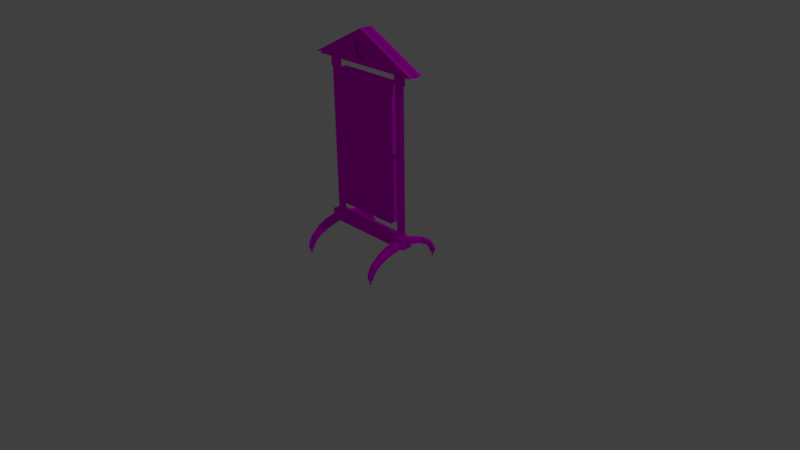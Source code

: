 # Source: mirror.blend  (saved by Blender 2.77.0; exported with 4.5.12 LTS)
import bpy
from mathutils import Matrix  # noqa: F401  (used for matrix-valued properties, if any)

bpy.ops.wm.read_factory_settings(use_empty=True)
scene = bpy.context.scene
scene.name = 'Scene'

# ---- collections
col_collection_1 = bpy.data.collections.new('Collection 1'); scene.collection.children.link(col_collection_1)

# ---- images (referenced by path relative to the original .blend; pixels are not part of the script)
import os
ASSET_DIR = os.environ.get("B2B_ASSET_DIR", "")  # directory of the original .blend (textures are referenced by path, not embedded)
HERE = os.path.dirname(os.path.abspath(__file__))  # packed textures are extracted next to this script under _unpacked/

def load_image(name, relpath, width, height, colorspace="sRGB"):
    """Load a texture the original file referenced (path relative to the .blend, or extracted next to this script)."""
    p = next((c for c in (os.path.join(HERE, relpath), os.path.join(ASSET_DIR, relpath)) if relpath and os.path.exists(c)), "")
    if p:
        img = bpy.data.images.load(p, check_existing=True)
        img.name = name
    else:  # same state as the original file: an image datablock whose file is absent (Cycles renders it pink)
        img = bpy.data.images.new(name, width, height)
        img.source = "FILE"
        img.filepath = "//" + (relpath or name)
    img.colorspace_settings.name = colorspace
    return img
img_colorpalette_jpg = load_image('colorPalette.jpg', 'colorPalette.jpg', 1024, 1024, 'sRGB')

# ---- materials (node trees are filled in below, after node groups)
mat_material = bpy.data.materials.new('Material')
mat_material.alpha_threshold = 0.0
mat_material.roughness = 0.5
mat_material.line_color = (0.0, 0.0, 0.0, 1.0)

# ---- material node trees
mat_material.use_nodes = True; mat_material.node_tree.nodes.clear()
_N = mat_material.node_tree.nodes; _L = mat_material.node_tree.links
n0 = _N.new('ShaderNodeOutputMaterial'); n0.name = 'Material Output'; n0.location = (300, 300)
n1 = _N.new('ShaderNodeBsdfDiffuse'); n1.name = 'Diffuse BSDF'; n1.location = (10, 300)
n2 = _N.new('ShaderNodeTexImage'); n2.name = 'Image Texture'; n2.location = (228, 132)
n2.width = 140
n2.image = img_colorpalette_jpg
n3 = _N.new('ShaderNodeTexCoord'); n3.name = 'Texture Coordinate'; n3.location = (-183, 230)
_L.new(n1.outputs[0], n0.inputs[0])
_L.new(n3.outputs[2], n2.inputs[0])
_L.new(n2.outputs[0], n1.inputs[0])
n0.is_active_output = True

# ---- world
world_world = bpy.data.worlds.new('World'); scene.world = world_world
world_world.color = (0.05088, 0.05088, 0.05088)
world_world.use_sun_shadow = False
world_world.sun_shadow_jitter_overblur = 0.0
world_world.cycles.sampling_method = 'MANUAL'

# ---- cameras
cam_camera = bpy.data.cameras.new('Camera')
cam_camera.clip_end = 100.0
cam_camera.lens = 35.0
cam_camera.sensor_width = 32.0
cam_camera.sensor_height = 18.0
cam_camera.ortho_scale = 7.314
cam_camera.dof.focus_distance = 0.0

# ---- lights
light_lamp = bpy.data.lights.new('Lamp', 'POINT')
light_lamp.transmission_factor = 0.0
light_lamp.cutoff_distance = 30.0
light_lamp.energy = 100.0
light_lamp.shadow_buffer_clip_start = 1.001
light_lamp.shadow_soft_size = 0.1
light_lamp.shadow_maximum_resolution = 0.006
light_lamp.use_absolute_resolution = True

# ---- meshes
me_cube = bpy.data.meshes.new('Cube')
me_cube.from_pydata([(0.5676, -0.02946, 0.23), (0.5676, 0.05609, 0.2762), (0.5676, -0.02946, 0.2762), (0.6377, 0.05609, 0.2531), (0.6377, -0.02946, 0.2531), (0.6377, 0.05609, 0.2068), (0.6377, -0.02946, 0.2068), (0.5676, 0.05609, 0.1837), (0.5676, -0.02946, 0.1837), (0.4974, 0.05609, 0.2068), (0.4974, -0.02946, 0.2068), (0.4974, 0.05609, 0.2531), (0.4974, -0.02946, 0.2531), (0.5676, 0.1829, 0.2529), (0.6377, 0.1719, 0.2309), (0.6377, 0.1499, 0.187), (0.5676, 0.1389, 0.165), (0.4974, 0.1499, 0.187), (0.4974, 0.1719, 0.2309), (0.5676, 0.3207, 0.1979), (0.6279, 0.3019, 0.1822), (0.6279, 0.2642, 0.1509), (0.5676, 0.2454, 0.1353), (0.5072, 0.2642, 0.1509), (0.5072, 0.3019, 0.1822), (0.5676, 0.4679, 0.09064), (0.6144, 0.4477, 0.08262), (0.6144, 0.4074, 0.06657), (0.5676, 0.3872, 0.05854), (0.5207, 0.4074, 0.06657), (0.5207, 0.4477, 0.08262), (0.5676, 0.5289, -0.01237), (0.6059, 0.51, -0.01501), (0.6059, 0.4722, -0.02029), (0.5676, 0.4533, -0.02293), (0.5292, 0.4722, -0.02029), (0.5292, 0.51, -0.01501), (0.5676, 0.5111, -0.0751), (0.5809, 0.5044, -0.0751), (0.5809, 0.495, -0.0751), (0.5676, 0.4883, -0.0751), (0.5542, 0.495, -0.0751), (0.5542, 0.5044, -0.0751), (0.5676, 0.5312, -0.0751), (0.5988, 0.5154, -0.0751), (0.5988, 0.484, -0.0751), (0.5676, 0.4682, -0.0751), (0.5363, 0.484, -0.0751), (0.5363, 0.5154, -0.0751), (0.5676, 0.4997, -0.1326), (0.5676, 0.5111, -0.1326), (0.5809, 0.5044, -0.1326), (0.5809, 0.495, -0.1326), (0.5676, 0.4883, -0.1326), (0.5542, 0.495, -0.1326), (0.5542, 0.5044, -0.1326), (-0.0006316, -0.03092, 0.1797), (-0.0006316, -0.03092, 0.3206), (-0.0006316, 0.04025, 0.1797), (-0.0006316, 0.04025, 0.3206), (0.6515, -0.03092, 0.1797), (0.6515, -0.03092, 0.3206), (0.6515, 0.04025, 0.1797), (0.6515, 0.04025, 0.3206), (0.5524, -0.02931, 0.3206), (0.5756, 0.0001647, 0.3394), (0.5163, 0.0325, 0.3206), (0.5163, 0.0325, 0.329), (0.5879, 0.03281, 0.3206), (0.5879, 0.03281, 0.329), (0.4808, -0.02962, 0.3206), (0.5289, -3.599e-05, 2.221), (0.5814, 0.01794, 0.329), (0.5229, 0.01769, 0.329), (0.5524, -0.02931, 0.329), (0.5289, -3.599e-05, 0.3394), (0.4808, -0.02962, 0.329), (0.4808, -0.02962, 0.3394), (0.5756, 0.0001647, 2.221), (0.5814, 0.01794, 0.3394), (0.5524, -0.02931, 0.3394), (0.5229, 0.01769, 0.3394), (0.4808, -0.02962, 2.221), (0.5524, -0.02931, 2.221), (0.522, 0.02067, 2.231), (0.5524, -0.02938, 2.221), (0.5824, 0.02101, 2.231), (0.4599, -0.03044, 2.231), (0.6449, -0.02938, 2.231), (0.522, 0.02067, 2.368), (0.5524, -0.02938, 2.379), (0.5824, 0.02101, 2.368), (0.4599, -0.03044, 2.368), (0.6449, -0.02938, 2.368), (-0.0001918, 0.02688, 2.472), (-0.0001918, -0.03114, 2.476), (-0.0001918, 0.02688, 2.732), (-0.0001918, -0.03114, 2.732), (0.7535, 0.02688, 2.38), (0.7535, -0.03114, 2.38), (-0.0001918, -0.03114, 2.38), (-0.0001918, 0.02688, 2.38), (-0.0004322, 0.0612, 2.788), (0.83, 0.0612, 2.366), (0.83, -0.06546, 2.366), (-0.0004322, -0.06546, 2.788), (0.7811, -0.03984, 2.354), (0.7811, 0.03558, 2.354), (-0.00254, -0.03984, 2.354), (-0.00254, 0.03558, 2.354), (0.07237, -0.1123, 2.459), (0.1023, -0.1123, 2.531), (6.234e-05, -0.08701, 2.677), (6.233e-05, -0.1123, 2.634), (6.234e-05, -0.0617, 2.634), (0.1034, -0.08701, 2.428), (0.1461, -0.08701, 2.531), (0.07237, -0.1123, 2.604), (0.07237, -0.0617, 2.459), (0.1023, -0.0617, 2.531), (6.233e-05, -0.08701, 2.385), (0.07237, -0.0617, 2.604), (6.233e-05, -0.0617, 2.429), (6.233e-05, -0.1123, 2.429), (0.1034, -0.08701, 2.635), (-0.5682, -0.02946, 0.23), (-0.5682, 0.05609, 0.2762), (-0.5682, -0.02946, 0.2762), (-0.6383, 0.05609, 0.2531), (-0.6383, -0.02946, 0.2531), (-0.6383, 0.05609, 0.2068), (-0.6383, -0.02946, 0.2068), (-0.5682, 0.05609, 0.1837), (-0.5682, -0.02946, 0.1837), (-0.498, 0.05609, 0.2068), (-0.498, -0.02946, 0.2068), (-0.498, 0.05609, 0.2531), (-0.498, -0.02946, 0.2531), (-0.5682, 0.1829, 0.2529), (-0.6383, 0.1719, 0.2309), (-0.6383, 0.1499, 0.187), (-0.5682, 0.1389, 0.165), (-0.498, 0.1499, 0.187), (-0.498, 0.1719, 0.2309), (-0.5682, 0.3207, 0.1979), (-0.6286, 0.3019, 0.1822), (-0.6286, 0.2642, 0.1509), (-0.5682, 0.2454, 0.1353), (-0.5078, 0.2642, 0.1509), (-0.5078, 0.3019, 0.1822), (-0.5682, 0.4679, 0.09064), (-0.6151, 0.4477, 0.08262), (-0.6151, 0.4074, 0.06657), (-0.5682, 0.3872, 0.05854), (-0.5213, 0.4074, 0.06657), (-0.5213, 0.4477, 0.08262), (-0.5682, 0.5289, -0.01237), (-0.6065, 0.51, -0.01501), (-0.6065, 0.4722, -0.02029), (-0.5682, 0.4533, -0.02293), (-0.5299, 0.4722, -0.02029), (-0.5299, 0.51, -0.01501), (-0.5682, 0.5111, -0.0751), (-0.5815, 0.5044, -0.0751), (-0.5815, 0.495, -0.0751), (-0.5682, 0.4883, -0.0751), (-0.5548, 0.495, -0.0751), (-0.5548, 0.5044, -0.0751), (-0.5682, 0.5312, -0.0751), (-0.5994, 0.5154, -0.0751), (-0.5994, 0.484, -0.0751), (-0.5682, 0.4682, -0.0751), (-0.5369, 0.484, -0.0751), (-0.5369, 0.5154, -0.0751), (-0.5682, 0.4997, -0.1326), (-0.5682, 0.5111, -0.1326), (-0.5815, 0.5044, -0.1326), (-0.5815, 0.495, -0.1326), (-0.5682, 0.4883, -0.1326), (-0.5548, 0.495, -0.1326), (-0.5548, 0.5044, -0.1326), (1.894e-05, -0.03092, 0.1797), (1.894e-05, -0.03092, 0.3206), (1.894e-05, 0.04025, 0.1797), (1.894e-05, 0.04025, 0.3206), (-0.6521, -0.03092, 0.1797), (-0.6521, -0.03092, 0.3206), (-0.6521, 0.04025, 0.1797), (-0.6521, 0.04025, 0.3206), (-0.553, -0.02931, 0.3206), (-0.5762, 0.0001647, 0.3394), (-0.517, 0.0325, 0.3206), (-0.517, 0.0325, 0.329), (-0.5885, 0.03281, 0.3206), (-0.5885, 0.03281, 0.329), (-0.4814, -0.02962, 0.3206), (-0.5295, -3.599e-05, 2.221), (-0.582, 0.01794, 0.329), (-0.5235, 0.01769, 0.329), (-0.553, -0.02931, 0.329), (-0.5295, -3.599e-05, 0.3394), (-0.4814, -0.02962, 0.329), (-0.4814, -0.02962, 0.3394), (-0.5762, 0.0001647, 2.221), (-0.582, 0.01794, 0.3394), (-0.553, -0.02931, 0.3394), (-0.5235, 0.01769, 0.3394), (-0.4814, -0.02962, 2.221), (-0.553, -0.02931, 2.221), (-0.5226, 0.02067, 2.231), (-0.553, -0.02938, 2.221), (-0.583, 0.02101, 2.231), (-0.4605, -0.03044, 2.231), (-0.6455, -0.02938, 2.231), (-0.5226, 0.02067, 2.368), (-0.553, -0.02938, 2.379), (-0.583, 0.02101, 2.368), (-0.4605, -0.03044, 2.368), (-0.6455, -0.02938, 2.368), (-0.0004208, 0.02688, 2.472), (-0.0004208, -0.03114, 2.476), (-0.0004208, 0.02688, 2.732), (-0.0004208, -0.03114, 2.732), (-0.7542, 0.02688, 2.38), (-0.7542, -0.03114, 2.38), (-0.0004208, -0.03114, 2.38), (-0.0004208, 0.02688, 2.38), (-0.0001805, 0.0612, 2.788), (-0.8306, 0.0612, 2.366), (-0.8306, -0.06546, 2.366), (-0.0001805, -0.06546, 2.788), (-0.7817, -0.03984, 2.354), (-0.7817, 0.03558, 2.354), (0.001927, -0.03984, 2.354), (0.001927, 0.03558, 2.354), (-0.07298, -0.1123, 2.459), (-0.1029, -0.1123, 2.531), (-0.000675, -0.08701, 2.677), (-0.000675, -0.1123, 2.634), (-0.000675, -0.0617, 2.634), (-0.104, -0.08701, 2.428), (-0.1468, -0.08701, 2.531), (-0.07298, -0.1123, 2.604), (-0.07298, -0.0617, 2.459), (-0.1029, -0.0617, 2.531), (-0.000675, -0.08701, 2.385), (-0.07298, -0.0617, 2.604), (-0.000675, -0.0617, 2.429), (-0.000675, -0.1123, 2.429), (-0.104, -0.08701, 2.635), (0.5676, -0.02844, 0.23), (0.5676, -0.114, 0.2762), (0.5676, -0.02844, 0.2762), (0.6377, -0.114, 0.2531), (0.6377, -0.02844, 0.2531), (0.6377, -0.114, 0.2068), (0.6377, -0.02844, 0.2068), (0.5676, -0.114, 0.1837), (0.5676, -0.02844, 0.1837), (0.4974, -0.114, 0.2068), (0.4974, -0.02844, 0.2068), (0.4974, -0.114, 0.2531), (0.4974, -0.02844, 0.2531), (0.5676, -0.2408, 0.2529), (0.6377, -0.2298, 0.2309), (0.6377, -0.2078, 0.187), (0.5676, -0.1969, 0.165), (0.4974, -0.2078, 0.187), (0.4974, -0.2298, 0.2309), (0.5676, -0.3786, 0.1979), (0.6279, -0.3598, 0.1822), (0.6279, -0.3221, 0.1509), (0.5676, -0.3033, 0.1353), (0.5072, -0.3221, 0.1509), (0.5072, -0.3598, 0.1822), (0.5676, -0.5258, 0.09064), (0.6144, -0.5056, 0.08262), (0.6144, -0.4653, 0.06657), (0.5676, -0.4451, 0.05854), (0.5207, -0.4653, 0.06657), (0.5207, -0.5056, 0.08262), (0.5676, -0.5868, -0.01237), (0.6059, -0.5679, -0.01501), (0.6059, -0.5301, -0.02029), (0.5676, -0.5112, -0.02293), (0.5292, -0.5301, -0.02029), (0.5292, -0.5679, -0.01501), (0.5676, -0.569, -0.0751), (0.5809, -0.5623, -0.0751), (0.5809, -0.5529, -0.0751), (0.5676, -0.5462, -0.0751), (0.5542, -0.5529, -0.0751), (0.5542, -0.5623, -0.0751), (0.5676, -0.5891, -0.0751), (0.5988, -0.5733, -0.0751), (0.5988, -0.5419, -0.0751), (0.5676, -0.5261, -0.0751), (0.5363, -0.5419, -0.0751), (0.5363, -0.5733, -0.0751), (0.5676, -0.5576, -0.1326), (0.5676, -0.569, -0.1326), (0.5809, -0.5623, -0.1326), (0.5809, -0.5529, -0.1326), (0.5676, -0.5462, -0.1326), (0.5542, -0.5529, -0.1326), (0.5542, -0.5623, -0.1326), (-0.0006316, -0.02698, 0.1797), (-0.0006316, -0.02698, 0.3206), (-0.0006316, -0.09816, 0.1797), (-0.0006316, -0.09816, 0.3206), (0.6515, -0.02698, 0.1797), (0.6515, -0.02698, 0.3206), (0.6515, -0.09816, 0.1797), (0.6515, -0.09816, 0.3206), (0.5524, -0.02859, 0.3206), (0.5756, -0.05807, 0.3394), (0.5163, -0.0904, 0.3206), (0.5163, -0.0904, 0.329), (0.5879, -0.09071, 0.3206), (0.5879, -0.09071, 0.329), (0.6239, -0.02895, 0.3206), (0.6239, -0.02895, 0.329), (0.4808, -0.02828, 0.3206), (0.5289, -0.05787, 2.221), (0.5814, -0.07584, 0.329), (0.5229, -0.07559, 0.329), (0.5524, -0.02859, 0.329), (0.5289, -0.05787, 0.3394), (0.4808, -0.02828, 0.329), (0.4808, -0.02828, 0.3394), (0.6239, -0.02895, 0.3394), (0.5756, -0.05807, 2.221), (0.5814, -0.07584, 0.3394), (0.5524, -0.02859, 0.3394), (0.5229, -0.07559, 0.3394), (0.6239, -0.02895, 2.221), (0.4808, -0.02828, 2.221), (0.5524, -0.02859, 2.221), (0.522, -0.07857, 2.231), (0.5524, -0.02852, 2.221), (0.5824, -0.07892, 2.231), (0.4599, -0.02746, 2.231), (0.6449, -0.02853, 2.231), (0.522, -0.07857, 2.368), (0.5524, -0.02852, 2.379), (0.5824, -0.07892, 2.368), (0.4599, -0.02746, 2.368), (0.6449, -0.02853, 2.368), (-0.0001918, -0.08478, 2.472), (-0.0001918, -0.02676, 2.476), (-0.0001918, -0.08478, 2.732), (-0.0001918, -0.02676, 2.732), (0.7535, -0.08478, 2.38), (0.7535, -0.02676, 2.38), (-0.0001918, -0.02676, 2.38), (-0.0001918, -0.08478, 2.38), (-0.0004322, -0.1191, 2.788), (0.83, -0.1191, 2.366), (0.83, 0.007559, 2.366), (-0.0004322, 0.007559, 2.788), (0.7811, -0.01806, 2.354), (0.7811, -0.09348, 2.354), (-0.00254, -0.01806, 2.354), (-0.00254, -0.09348, 2.354), (0.07237, -0.06106, 2.459), (0.1023, -0.06106, 2.531), (6.234e-05, -0.08636, 2.677), (6.233e-05, -0.06106, 2.634), (6.234e-05, -0.1117, 2.634), (0.1034, -0.08636, 2.428), (0.1461, -0.08636, 2.531), (0.07237, -0.06106, 2.604), (0.07237, -0.1117, 2.459), (0.1023, -0.1117, 2.531), (6.233e-05, -0.08636, 2.385), (0.07237, -0.1117, 2.604), (6.233e-05, -0.1117, 2.429), (6.233e-05, -0.06106, 2.429), (0.1034, -0.08636, 2.635), (-0.5682, -0.02844, 0.23), (-0.5682, -0.114, 0.2762), (-0.5682, -0.02844, 0.2762), (-0.6383, -0.114, 0.2531), (-0.6383, -0.02844, 0.2531), (-0.6383, -0.114, 0.2068), (-0.6383, -0.02844, 0.2068), (-0.5682, -0.114, 0.1837), (-0.5682, -0.02844, 0.1837), (-0.498, -0.114, 0.2068), (-0.498, -0.02844, 0.2068), (-0.498, -0.114, 0.2531), (-0.498, -0.02844, 0.2531), (-0.5682, -0.2408, 0.2529), (-0.6383, -0.2298, 0.2309), (-0.6383, -0.2078, 0.187), (-0.5682, -0.1969, 0.165), (-0.498, -0.2078, 0.187), (-0.498, -0.2298, 0.2309), (-0.5682, -0.3786, 0.1979), (-0.6286, -0.3598, 0.1822), (-0.6286, -0.3221, 0.1509), (-0.5682, -0.3033, 0.1353), (-0.5078, -0.3221, 0.1509), (-0.5078, -0.3598, 0.1822), (-0.5682, -0.5258, 0.09064), (-0.6151, -0.5056, 0.08262), (-0.6151, -0.4653, 0.06657), (-0.5682, -0.4451, 0.05854), (-0.5213, -0.4653, 0.06657), (-0.5213, -0.5056, 0.08262), (-0.5682, -0.5868, -0.01237), (-0.6065, -0.5679, -0.01501), (-0.6065, -0.5301, -0.02029), (-0.5682, -0.5112, -0.02293), (-0.5299, -0.5301, -0.02029), (-0.5299, -0.5679, -0.01501), (-0.5682, -0.569, -0.0751), (-0.5815, -0.5623, -0.0751), (-0.5815, -0.5529, -0.0751), (-0.5682, -0.5462, -0.0751), (-0.5548, -0.5529, -0.0751), (-0.5548, -0.5623, -0.0751), (-0.5682, -0.5891, -0.0751), (-0.5994, -0.5733, -0.0751), (-0.5994, -0.5419, -0.0751), (-0.5682, -0.5261, -0.0751), (-0.5369, -0.5419, -0.0751), (-0.5369, -0.5733, -0.0751), (-0.5682, -0.5576, -0.1326), (-0.5682, -0.569, -0.1326), (-0.5815, -0.5623, -0.1326), (-0.5815, -0.5529, -0.1326), (-0.5682, -0.5462, -0.1326), (-0.5548, -0.5529, -0.1326), (-0.5548, -0.5623, -0.1326), (1.894e-05, -0.02698, 0.1797), (1.894e-05, -0.02698, 0.3206), (1.894e-05, -0.09816, 0.1797), (1.894e-05, -0.09816, 0.3206), (-0.6521, -0.02698, 0.1797), (-0.6521, -0.02698, 0.3206), (-0.6521, -0.09816, 0.1797), (-0.6521, -0.09816, 0.3206), (-0.553, -0.02859, 0.3206), (-0.5762, -0.05807, 0.3394), (-0.517, -0.0904, 0.3206), (-0.517, -0.0904, 0.329), (-0.5885, -0.09071, 0.3206), (-0.5885, -0.09071, 0.329), (-0.6245, -0.02895, 0.3206), (-0.6245, -0.02895, 0.329), (-0.4814, -0.02828, 0.3206), (-0.5295, -0.05787, 2.221), (-0.582, -0.07584, 0.329), (-0.5235, -0.07559, 0.329), (-0.553, -0.02859, 0.329), (-0.5295, -0.05787, 0.3394), (-0.4814, -0.02828, 0.329), (-0.4814, -0.02828, 0.3394), (-0.6245, -0.02895, 0.3394), (-0.5762, -0.05807, 2.221), (-0.582, -0.07584, 0.3394), (-0.553, -0.02859, 0.3394), (-0.5235, -0.07559, 0.3394), (-0.6245, -0.02895, 2.221), (-0.4814, -0.02828, 2.221), (-0.553, -0.02859, 2.221), (-0.5226, -0.07857, 2.231), (-0.553, -0.02852, 2.221), (-0.583, -0.07892, 2.231), (-0.4605, -0.02746, 2.231), (-0.6455, -0.02853, 2.231), (-0.5226, -0.07857, 2.368), (-0.553, -0.02852, 2.379), (-0.583, -0.07892, 2.368), (-0.4605, -0.02746, 2.368), (-0.6455, -0.02853, 2.368), (-0.0004208, -0.08478, 2.472), (-0.0004208, -0.02676, 2.476), (-0.0004208, -0.08478, 2.732), (-0.0004208, -0.02676, 2.732), (-0.7542, -0.08478, 2.38), (-0.7542, -0.02676, 2.38), (-0.0004208, -0.02676, 2.38), (-0.0004208, -0.08478, 2.38), (-0.0001805, -0.1191, 2.788), (-0.8306, -0.1191, 2.366), (-0.8306, 0.007559, 2.366), (-0.0001805, 0.007559, 2.788), (-0.7817, -0.01806, 2.354), (-0.7817, -0.09348, 2.354), (0.001927, -0.01806, 2.354), (0.001927, -0.09348, 2.354), (-0.07298, -0.06106, 2.459), (-0.1029, -0.06106, 2.531), (-0.000675, -0.08636, 2.677), (-0.000675, -0.06106, 2.634), (-0.000675, -0.1117, 2.634), (-0.104, -0.08636, 2.428), (-0.1468, -0.08636, 2.531), (-0.07298, -0.06106, 2.604), (-0.07298, -0.1117, 2.459), (-0.1029, -0.1117, 2.531), (-0.000675, -0.08636, 2.385), (-0.07298, -0.1117, 2.604), (-0.000675, -0.1117, 2.429), (-0.000675, -0.06106, 2.429), (-0.104, -0.08636, 2.635), (-0.3727, -0.08008, 0.5127), (-0.3727, -0.08008, 2.193), (-0.4248, 0.02218, 0.4606), (-0.4248, 0.02218, 2.246), (0.3721, -0.08008, 0.5127), (0.3721, -0.08008, 2.193), (0.4241, 0.02218, 0.4606), (0.4241, 0.02218, 2.246), (0.4194, -0.02895, 1.334), (0.4955, -0.02895, 1.334), (0.4194, -0.002372, 1.334), (0.4955, -0.002372, 1.334), (0.4194, -0.02895, 1.307), (0.4955, -0.02895, 1.307), (0.4194, -0.05553, 1.334), (0.4955, -0.05553, 1.334), (0.4194, -0.02895, 1.36), (0.4955, -0.02895, 1.36), (-0.5, -0.02895, 1.334), (-0.4239, -0.02895, 1.334), (-0.5, -0.002372, 1.334), (-0.4239, -0.002372, 1.334), (-0.5, -0.02895, 1.307), (-0.4239, -0.02895, 1.307), (-0.5, -0.05553, 1.334), (-0.4239, -0.05553, 1.334), (-0.5, -0.02895, 1.36), (-0.4239, -0.02895, 1.36), (-0.4248, -0.08008, 0.4606), (-0.4248, -0.08008, 2.246), (0.4241, -0.08008, 2.246), (0.4241, -0.08008, 0.4606), (-0.3727, -0.04042, 0.5127), (-0.3727, -0.04042, 2.193), (0.3721, -0.04042, 2.193), (0.3721, -0.04042, 0.5127)], [], [(3, 5, 15, 14), (0, 4, 2), (1, 2, 4, 3), (1, 3, 14, 13), (0, 6, 4), (3, 4, 6, 5), (9, 11, 18, 17), (0, 8, 6), (5, 6, 8, 7), (11, 1, 13, 18), (0, 10, 8), (7, 8, 10, 9), (7, 9, 17, 16), (0, 12, 10), (9, 10, 12, 11), (5, 7, 16, 15), (0, 2, 12), (11, 12, 2, 1), (18, 13, 19, 24), (13, 14, 20, 19), (14, 15, 21, 20), (15, 16, 22, 21), (16, 17, 23, 22), (17, 18, 24, 23), (24, 19, 25, 30), (19, 20, 26, 25), (20, 21, 27, 26), (21, 22, 28, 27), (22, 23, 29, 28), (23, 24, 30, 29), (29, 30, 36, 35), (30, 25, 31, 36), (25, 26, 32, 31), (26, 27, 33, 32), (27, 28, 34, 33), (28, 29, 35, 34), (36, 31, 43, 48), (31, 32, 44, 43), (32, 33, 45, 44), (33, 34, 46, 45), (34, 35, 47, 46), (35, 36, 48, 47), (37, 38, 51, 50), (39, 40, 53, 52), (41, 42, 55, 54), (38, 39, 52, 51), (40, 41, 54, 53), (42, 37, 50, 55), (38, 37, 43, 44), (39, 38, 44, 45), (40, 39, 45, 46), (41, 40, 46, 47), (42, 41, 47, 48), (37, 42, 48, 43), (49, 50, 51), (49, 51, 52), (49, 52, 53), (49, 53, 54), (49, 54, 55), (49, 55, 50), (57, 59, 58, 56), (59, 63, 62, 58), (63, 61, 60, 62), (61, 57, 56, 60), (56, 58, 62, 60), (61, 63, 59, 57), (64, 66, 68), (321, 72, 79, 330), (66, 67, 69, 68), (64, 68, 320), (73, 76, 77, 81), (68, 69, 321, 320), (64, 70, 66), (74, 321, 330, 80), (70, 76, 67, 66), (73, 72, 69, 67), (75, 77, 82, 71), (72, 321, 69), (77, 80, 83, 82), (76, 73, 67), (65, 75, 71, 78), (72, 73, 81, 79), (76, 74, 80, 77), (65, 330, 79), (78, 71, 84, 86), (77, 75, 81), (75, 65, 79, 81), (335, 78, 86, 88), (82, 83, 85, 87), (80, 330, 335, 83), (330, 65, 78, 335), (88, 86, 91, 93), (85, 88, 93, 90), (84, 87, 92, 89), (83, 335, 88, 85), (71, 82, 87, 84), (90, 91, 89), (90, 93, 91), (90, 89, 92), (86, 84, 89, 91), (87, 85, 90, 92), (94, 96, 98), (95, 99, 97), (99, 98, 103, 104), (98, 99, 106, 107), (100, 99, 95), (101, 94, 98), (102, 105, 104, 103), (97, 99, 104, 105), (96, 97, 105, 102), (98, 96, 102, 103), (107, 106, 108, 109), (101, 98, 107, 109), (99, 100, 108, 106), (100, 101, 109, 108), (123, 110, 118, 122), (120, 122, 118, 115), (110, 111, 119, 118), (118, 119, 116, 115), (111, 117, 121, 119), (119, 121, 124, 116), (117, 113, 114, 121), (121, 114, 112, 124), (128, 139, 140, 130), (125, 127, 129), (126, 128, 129, 127), (126, 138, 139, 128), (125, 129, 131), (128, 130, 131, 129), (134, 142, 143, 136), (125, 131, 133), (130, 132, 133, 131), (136, 143, 138, 126), (125, 133, 135), (132, 134, 135, 133), (132, 141, 142, 134), (125, 135, 137), (134, 136, 137, 135), (130, 140, 141, 132), (125, 137, 127), (136, 126, 127, 137), (143, 149, 144, 138), (138, 144, 145, 139), (139, 145, 146, 140), (140, 146, 147, 141), (141, 147, 148, 142), (142, 148, 149, 143), (149, 155, 150, 144), (144, 150, 151, 145), (145, 151, 152, 146), (146, 152, 153, 147), (147, 153, 154, 148), (148, 154, 155, 149), (154, 160, 161, 155), (155, 161, 156, 150), (150, 156, 157, 151), (151, 157, 158, 152), (152, 158, 159, 153), (153, 159, 160, 154), (161, 173, 168, 156), (156, 168, 169, 157), (157, 169, 170, 158), (158, 170, 171, 159), (159, 171, 172, 160), (160, 172, 173, 161), (162, 175, 176, 163), (164, 177, 178, 165), (166, 179, 180, 167), (163, 176, 177, 164), (165, 178, 179, 166), (167, 180, 175, 162), (163, 169, 168, 162), (164, 170, 169, 163), (165, 171, 170, 164), (166, 172, 171, 165), (167, 173, 172, 166), (162, 168, 173, 167), (174, 176, 175), (174, 177, 176), (174, 178, 177), (174, 179, 178), (174, 180, 179), (174, 175, 180), (182, 181, 183, 184), (184, 183, 187, 188), (188, 187, 185, 186), (186, 185, 181, 182), (181, 185, 187, 183), (186, 182, 184, 188), (189, 193, 191), (450, 459, 204, 197), (191, 193, 194, 192), (189, 449, 193), (198, 206, 202, 201), (193, 449, 450, 194), (189, 191, 195), (199, 205, 459, 450), (195, 191, 192, 201), (198, 192, 194, 197), (200, 196, 207, 202), (197, 194, 450), (202, 207, 208, 205), (201, 192, 198), (190, 203, 196, 200), (197, 204, 206, 198), (201, 202, 205, 199), (190, 204, 459), (203, 211, 209, 196), (202, 206, 200), (200, 206, 204, 190), (464, 213, 211, 203), (207, 212, 210, 208), (205, 208, 464, 459), (459, 464, 203, 190), (213, 218, 216, 211), (210, 215, 218, 213), (209, 214, 217, 212), (208, 210, 213, 464), (196, 209, 212, 207), (215, 214, 216), (215, 216, 218), (215, 217, 214), (211, 216, 214, 209), (212, 217, 215, 210), (219, 223, 221), (220, 222, 224), (224, 229, 228, 223), (223, 232, 231, 224), (225, 220, 224), (226, 223, 219), (227, 228, 229, 230), (222, 230, 229, 224), (221, 227, 230, 222), (223, 228, 227, 221), (232, 234, 233, 231), (226, 234, 232, 223), (224, 231, 233, 225), (225, 233, 234, 226), (248, 247, 243, 235), (245, 240, 243, 247), (235, 243, 244, 236), (243, 240, 241, 244), (236, 244, 246, 242), (244, 241, 249, 246), (242, 246, 239, 238), (246, 249, 237, 239), (253, 264, 265, 255), (250, 252, 254), (251, 253, 254, 252), (251, 263, 264, 253), (250, 254, 256), (253, 255, 256, 254), (259, 267, 268, 261), (250, 256, 258), (255, 257, 258, 256), (261, 268, 263, 251), (250, 258, 260), (257, 259, 260, 258), (257, 266, 267, 259), (250, 260, 262), (259, 261, 262, 260), (255, 265, 266, 257), (250, 262, 252), (261, 251, 252, 262), (268, 274, 269, 263), (263, 269, 270, 264), (264, 270, 271, 265), (265, 271, 272, 266), (266, 272, 273, 267), (267, 273, 274, 268), (274, 280, 275, 269), (269, 275, 276, 270), (270, 276, 277, 271), (271, 277, 278, 272), (272, 278, 279, 273), (273, 279, 280, 274), (279, 285, 286, 280), (280, 286, 281, 275), (275, 281, 282, 276), (276, 282, 283, 277), (277, 283, 284, 278), (278, 284, 285, 279), (286, 298, 293, 281), (281, 293, 294, 282), (282, 294, 295, 283), (283, 295, 296, 284), (284, 296, 297, 285), (285, 297, 298, 286), (287, 300, 301, 288), (289, 302, 303, 290), (291, 304, 305, 292), (288, 301, 302, 289), (290, 303, 304, 291), (292, 305, 300, 287), (288, 294, 293, 287), (289, 295, 294, 288), (290, 296, 295, 289), (291, 297, 296, 290), (292, 298, 297, 291), (287, 293, 298, 292), (299, 301, 300), (299, 302, 301), (299, 303, 302), (299, 304, 303), (299, 305, 304), (299, 300, 305), (307, 306, 308, 309), (309, 308, 312, 313), (313, 312, 310, 311), (311, 310, 306, 307), (306, 310, 312, 308), (311, 307, 309, 313), (314, 318, 316), (321, 330, 332, 324), (316, 318, 319, 317), (314, 320, 318), (325, 334, 329, 328), (318, 320, 321, 319), (314, 316, 322), (326, 333, 330, 321), (322, 316, 317, 328), (325, 317, 319, 324), (327, 323, 336, 329), (324, 319, 321), (329, 336, 337, 333), (328, 317, 325), (315, 331, 323, 327), (324, 332, 334, 325), (328, 329, 333, 326), (315, 332, 330), (331, 340, 338, 323), (329, 334, 327), (327, 334, 332, 315), (335, 342, 340, 331), (336, 341, 339, 337), (333, 337, 335, 330), (330, 335, 331, 315), (342, 347, 345, 340), (339, 344, 347, 342), (338, 343, 346, 341), (337, 339, 342, 335), (323, 338, 341, 336), (344, 343, 345), (344, 345, 347), (344, 346, 343), (340, 345, 343, 338), (341, 346, 344, 339), (348, 352, 350), (349, 351, 353), (353, 358, 357, 352), (352, 361, 360, 353), (354, 349, 353), (355, 352, 348), (356, 357, 358, 359), (351, 359, 358, 353), (350, 356, 359, 351), (352, 357, 356, 350), (361, 363, 362, 360), (355, 363, 361, 352), (353, 360, 362, 354), (354, 362, 363, 355), (377, 376, 372, 364), (374, 369, 372, 376), (364, 372, 373, 365), (372, 369, 370, 373), (365, 373, 375, 371), (373, 370, 378, 375), (371, 375, 368, 367), (375, 378, 366, 368), (382, 384, 394, 393), (379, 383, 381), (380, 381, 383, 382), (380, 382, 393, 392), (379, 385, 383), (382, 383, 385, 384), (388, 390, 397, 396), (379, 387, 385), (384, 385, 387, 386), (390, 380, 392, 397), (379, 389, 387), (386, 387, 389, 388), (386, 388, 396, 395), (379, 391, 389), (388, 389, 391, 390), (384, 386, 395, 394), (379, 381, 391), (390, 391, 381, 380), (397, 392, 398, 403), (392, 393, 399, 398), (393, 394, 400, 399), (394, 395, 401, 400), (395, 396, 402, 401), (396, 397, 403, 402), (403, 398, 404, 409), (398, 399, 405, 404), (399, 400, 406, 405), (400, 401, 407, 406), (401, 402, 408, 407), (402, 403, 409, 408), (408, 409, 415, 414), (409, 404, 410, 415), (404, 405, 411, 410), (405, 406, 412, 411), (406, 407, 413, 412), (407, 408, 414, 413), (415, 410, 422, 427), (410, 411, 423, 422), (411, 412, 424, 423), (412, 413, 425, 424), (413, 414, 426, 425), (414, 415, 427, 426), (416, 417, 430, 429), (418, 419, 432, 431), (420, 421, 434, 433), (417, 418, 431, 430), (419, 420, 433, 432), (421, 416, 429, 434), (417, 416, 422, 423), (418, 417, 423, 424), (419, 418, 424, 425), (420, 419, 425, 426), (421, 420, 426, 427), (416, 421, 427, 422), (428, 429, 430), (428, 430, 431), (428, 431, 432), (428, 432, 433), (428, 433, 434), (428, 434, 429), (436, 438, 437, 435), (438, 442, 441, 437), (442, 440, 439, 441), (440, 436, 435, 439), (435, 437, 441, 439), (440, 442, 438, 436), (443, 445, 447), (450, 453, 461, 459), (445, 446, 448, 447), (443, 447, 449), (454, 457, 458, 463), (447, 448, 450, 449), (443, 451, 445), (455, 450, 459, 462), (451, 457, 446, 445), (454, 453, 448, 446), (456, 458, 465, 452), (453, 450, 448), (458, 462, 466, 465), (457, 454, 446), (444, 456, 452, 460), (453, 454, 463, 461), (457, 455, 462, 458), (444, 459, 461), (460, 452, 467, 469), (458, 456, 463), (456, 444, 461, 463), (464, 460, 469, 471), (465, 466, 468, 470), (462, 459, 464, 466), (459, 444, 460, 464), (471, 469, 474, 476), (468, 471, 476, 473), (467, 470, 475, 472), (466, 464, 471, 468), (452, 465, 470, 467), (473, 474, 472), (473, 476, 474), (473, 472, 475), (469, 467, 472, 474), (470, 468, 473, 475), (477, 479, 481), (478, 482, 480), (482, 481, 486, 487), (481, 482, 489, 490), (483, 482, 478), (484, 477, 481), (485, 488, 487, 486), (480, 482, 487, 488), (479, 480, 488, 485), (481, 479, 485, 486), (490, 489, 491, 492), (484, 481, 490, 492), (482, 483, 491, 489), (483, 484, 492, 491), (506, 493, 501, 505), (503, 505, 501, 498), (493, 494, 502, 501), (501, 502, 499, 498), (494, 500, 504, 502), (502, 504, 507, 499), (500, 496, 497, 504), (504, 497, 495, 507), (537, 511, 510, 536), (511, 515, 514, 510), (515, 538, 539, 514), (513, 509, 541, 542), (536, 510, 514, 539), (538, 515, 511, 537), (516, 518, 520), (517, 521, 519), (518, 519, 521, 520), (516, 520, 522), (517, 523, 521), (520, 521, 523, 522), (516, 522, 524), (517, 525, 523), (522, 523, 525, 524), (516, 524, 518), (517, 519, 525), (524, 525, 519, 518), (526, 528, 530), (527, 531, 529), (528, 529, 531, 530), (526, 530, 532), (527, 533, 531), (530, 531, 533, 532), (526, 532, 534), (527, 535, 533), (532, 533, 535, 534), (526, 534, 528), (527, 529, 535), (534, 535, 529, 528), (508, 509, 537, 536), (513, 512, 539, 538), (509, 513, 538, 537), (512, 508, 536, 539), (542, 541, 540, 543), (509, 508, 540, 541), (508, 512, 543, 540), (512, 513, 542, 543)])
_uv = me_cube.uv_layers.new(name='UVMap')
_uv.uv.foreach_set('vector', [0.5293, 0.202, 0.5294, 0.2021, 0.5293, 0.2026, 0.5292, 0.2026, 0.5308, 0.2046, 0.5307, 0.2049, 0.5307, 0.2045, 0.5315, 0.2038, 0.5315, 0.2042, 0.5313, 0.2042, 0.5313, 0.2038, 0.5315, 0.2038, 0.5313, 0.2038, 0.5313, 0.2032, 0.5315, 0.2031, 0.5308, 0.2046, 0.5308, 0.205, 0.5307, 0.2049, 0.5293, 0.202, 0.5294, 0.2016, 0.5295, 0.2017, 0.5294, 0.2021, 0.5321, 0.2034, 0.532, 0.2035, 0.5319, 0.2029, 0.532, 0.2029, 0.5308, 0.2046, 0.531, 0.2047, 0.5308, 0.205, 0.5286, 0.2049, 0.5286, 0.2054, 0.5283, 0.2054, 0.5283, 0.2049, 0.5317, 0.2038, 0.5315, 0.2038, 0.5315, 0.2031, 0.5317, 0.2032, 0.5308, 0.2046, 0.531, 0.2043, 0.531, 0.2047, 0.5283, 0.2049, 0.5283, 0.2054, 0.5281, 0.2054, 0.5281, 0.2049, 0.5283, 0.2049, 0.5281, 0.2049, 0.5281, 0.2044, 0.5283, 0.2045, 0.5308, 0.2046, 0.5308, 0.2042, 0.531, 0.2043, 0.5321, 0.2034, 0.5323, 0.2038, 0.5321, 0.2039, 0.532, 0.2035, 0.5286, 0.2049, 0.5283, 0.2049, 0.5283, 0.2045, 0.5286, 0.2044, 0.5308, 0.2046, 0.5307, 0.2045, 0.5308, 0.2042, 0.5317, 0.2038, 0.5317, 0.2042, 0.5315, 0.2042, 0.5315, 0.2038, 0.5317, 0.2032, 0.5315, 0.2031, 0.5315, 0.2024, 0.5317, 0.2025, 0.5315, 0.2031, 0.5313, 0.2032, 0.5313, 0.2025, 0.5315, 0.2024, 0.5292, 0.2026, 0.5293, 0.2026, 0.5292, 0.2032, 0.5291, 0.2033, 0.5286, 0.2044, 0.5283, 0.2045, 0.5283, 0.2039, 0.5285, 0.2038, 0.5283, 0.2045, 0.5281, 0.2044, 0.5281, 0.2038, 0.5283, 0.2039, 0.532, 0.2029, 0.5319, 0.2029, 0.5318, 0.2022, 0.532, 0.2023, 0.5317, 0.2025, 0.5315, 0.2024, 0.5315, 0.2016, 0.5317, 0.2017, 0.5315, 0.2024, 0.5313, 0.2025, 0.5314, 0.2017, 0.5315, 0.2016, 0.5291, 0.2033, 0.5292, 0.2032, 0.5292, 0.2041, 0.5291, 0.2042, 0.5285, 0.2038, 0.5283, 0.2039, 0.5283, 0.2032, 0.5285, 0.2031, 0.5283, 0.2039, 0.5281, 0.2038, 0.5282, 0.2031, 0.5283, 0.2032, 0.532, 0.2023, 0.5318, 0.2022, 0.5319, 0.2013, 0.532, 0.2014, 0.532, 0.2014, 0.5319, 0.2013, 0.5321, 0.2008, 0.5321, 0.2009, 0.5264, 0.2037, 0.5266, 0.2037, 0.5266, 0.2042, 0.5264, 0.2042, 0.5266, 0.2037, 0.5267, 0.2037, 0.5267, 0.2042, 0.5266, 0.2042, 0.5291, 0.2042, 0.5292, 0.2041, 0.5294, 0.2046, 0.5293, 0.2048, 0.5276, 0.2048, 0.5275, 0.2047, 0.5275, 0.2043, 0.5276, 0.2043, 0.5275, 0.2047, 0.5273, 0.2048, 0.5274, 0.2043, 0.5275, 0.2043, 0.5264, 0.2042, 0.5266, 0.2042, 0.5266, 0.2045, 0.5265, 0.2045, 0.5266, 0.2042, 0.5267, 0.2042, 0.5267, 0.2045, 0.5266, 0.2045, 0.5293, 0.2048, 0.5294, 0.2046, 0.5295, 0.2048, 0.5295, 0.205, 0.5276, 0.2043, 0.5275, 0.2043, 0.5275, 0.2041, 0.5276, 0.2041, 0.5275, 0.2043, 0.5274, 0.2043, 0.5274, 0.2041, 0.5275, 0.2041, 0.5321, 0.2009, 0.5321, 0.2008, 0.5322, 0.2006, 0.5323, 0.2007, 0.529, 0.2027, 0.529, 0.2027, 0.529, 0.2024, 0.529, 0.2024, 0.5255, 0.2027, 0.5254, 0.2027, 0.5254, 0.2024, 0.5255, 0.2024, 0.5255, 0.203, 0.5255, 0.203, 0.5255, 0.2033, 0.5255, 0.2033, 0.5317, 0.2031, 0.5318, 0.2031, 0.5318, 0.2034, 0.5317, 0.2034, 0.5254, 0.2027, 0.5254, 0.2027, 0.5254, 0.2024, 0.5254, 0.2024, 0.5291, 0.2027, 0.529, 0.2027, 0.529, 0.2024, 0.5291, 0.2024, 0.5295, 0.2052, 0.5295, 0.2052, 0.5296, 0.2052, 0.5295, 0.2053, 0.5294, 0.2052, 0.5295, 0.2052, 0.5295, 0.2053, 0.5294, 0.2052, 0.5294, 0.2051, 0.5294, 0.2052, 0.5294, 0.2052, 0.5294, 0.2051, 0.5295, 0.2051, 0.5294, 0.2051, 0.5294, 0.2051, 0.5295, 0.205, 0.5295, 0.2051, 0.5295, 0.2051, 0.5295, 0.205, 0.5296, 0.205, 0.5295, 0.2052, 0.5295, 0.2051, 0.5296, 0.205, 0.5296, 0.2052, 0.529, 0.2033, 0.5291, 0.2034, 0.529, 0.2034, 0.529, 0.2033, 0.529, 0.2034, 0.529, 0.2034, 0.529, 0.2033, 0.529, 0.2034, 0.529, 0.2033, 0.529, 0.2033, 0.529, 0.2033, 0.529, 0.2033, 0.529, 0.2033, 0.529, 0.2033, 0.5291, 0.2033, 0.529, 0.2033, 0.5291, 0.2033, 0.5291, 0.2034, 0.5216, 0.2046, 0.5218, 0.2046, 0.5218, 0.2053, 0.5216, 0.2053, 0.5255, 0.2036, 0.5255, 0.2002, 0.5259, 0.2002, 0.5259, 0.2036, 0.5243, 0.2053, 0.5241, 0.2053, 0.5241, 0.2045, 0.5243, 0.2045, 0.5245, 0.2002, 0.5245, 0.2037, 0.5241, 0.2037, 0.5241, 0.2002, 0.5331, 0.2058, 0.5328, 0.2058, 0.5328, 0.2024, 0.5331, 0.2024, 0.5321, 0.1936, 0.5323, 0.1936, 0.5323, 0.197, 0.5321, 0.197, 0.5262, 0.205, 0.5263, 0.2048, 0.5263, 0.2052, 0.5291, 0.1969, 0.5291, 0.1971, 0.529, 0.1971, 0.529, 0.1969, 0.5291, 0.1992, 0.529, 0.1992, 0.529, 0.1988, 0.5291, 0.1988, 0.5262, 0.205, 0.5263, 0.2052, 0.5262, 0.2054, 0.5318, 0.2033, 0.5318, 0.2031, 0.5318, 0.2031, 0.5318, 0.2033, 0.5291, 0.196, 0.529, 0.196, 0.529, 0.1957, 0.5291, 0.1957, 0.5262, 0.205, 0.5262, 0.2046, 0.5263, 0.2048, 0.5311, 0.1865, 0.5314, 0.1865, 0.5314, 0.1866, 0.5311, 0.1866, 0.5318, 0.2016, 0.5318, 0.2016, 0.5318, 0.2019, 0.5318, 0.2019, 0.5236, 0.2048, 0.5236, 0.2051, 0.5236, 0.2052, 0.5236, 0.2048, 0.53, 0.1866, 0.5302, 0.1866, 0.5302, 0.1964, 0.53, 0.1964, 0.5236, 0.2051, 0.5238, 0.2054, 0.5236, 0.2052, 0.5309, 0.1866, 0.5311, 0.1866, 0.5311, 0.1964, 0.5309, 0.1964, 0.5238, 0.2046, 0.5236, 0.2048, 0.5236, 0.2048, 0.5299, 0.1866, 0.53, 0.1866, 0.53, 0.1964, 0.5299, 0.1964, 0.5291, 0.1976, 0.5291, 0.1979, 0.529, 0.1979, 0.529, 0.1976, 0.5309, 0.1865, 0.5311, 0.1865, 0.5311, 0.1866, 0.5309, 0.1866, 0.5268, 0.2054, 0.5269, 0.2057, 0.5267, 0.2054, 0.5327, 0.2011, 0.5327, 0.2014, 0.5327, 0.2014, 0.5327, 0.2011, 0.5269, 0.2049, 0.5268, 0.2052, 0.5267, 0.2051, 0.5268, 0.2052, 0.5268, 0.2054, 0.5267, 0.2054, 0.5267, 0.2051, 0.5328, 0.2009, 0.5327, 0.2011, 0.5327, 0.2011, 0.5328, 0.2007, 0.5309, 0.1964, 0.5311, 0.1964, 0.5311, 0.1964, 0.5308, 0.1965, 0.5311, 0.1866, 0.5314, 0.1866, 0.5314, 0.1964, 0.5311, 0.1964, 0.5297, 0.1866, 0.5299, 0.1866, 0.5299, 0.1964, 0.5297, 0.1964, 0.529, 0.7653, 0.529, 0.7656, 0.5285, 0.7656, 0.5285, 0.7653, 0.5337, 0.7581, 0.534, 0.7582, 0.534, 0.7589, 0.5337, 0.7589, 0.529, 0.766, 0.529, 0.7663, 0.5285, 0.7663, 0.5285, 0.766, 0.5311, 0.1964, 0.5314, 0.1964, 0.5314, 0.1965, 0.5311, 0.1964, 0.5327, 0.2014, 0.5328, 0.2016, 0.5328, 0.2017, 0.5327, 0.2014, 0.5327, 0.2012, 0.5325, 0.2014, 0.5325, 0.2011, 0.5327, 0.2012, 0.5327, 0.2017, 0.5325, 0.2014, 0.5327, 0.2012, 0.5325, 0.2011, 0.5327, 0.2007, 0.529, 0.7656, 0.529, 0.766, 0.5285, 0.766, 0.5285, 0.7656, 0.5334, 0.7582, 0.5337, 0.7581, 0.5337, 0.7589, 0.5334, 0.7589, 0.5277, 0.204, 0.5269, 0.204, 0.528, 0.2001, 0.5245, 0.2002, 0.5242, 0.1963, 0.5253, 0.2002, 0.5218, 0.2051, 0.5218, 0.2048, 0.5221, 0.2046, 0.5221, 0.2053, 0.529, 0.2004, 0.529, 0.2001, 0.5291, 0.2001, 0.5291, 0.2005, 0.5242, 0.2002, 0.5242, 0.1963, 0.5245, 0.2002, 0.528, 0.204, 0.5277, 0.204, 0.528, 0.2001, 0.5259, 0.2002, 0.5255, 0.2002, 0.5255, 0.1959, 0.5259, 0.1959, 0.5253, 0.2002, 0.5242, 0.1963, 0.5242, 0.1959, 0.5255, 0.2002, 0.5318, 0.2053, 0.5318, 0.205, 0.532, 0.2048, 0.532, 0.2055, 0.528, 0.2001, 0.5269, 0.204, 0.5267, 0.2041, 0.5281, 0.1997, 0.5329, 0.191, 0.5331, 0.191, 0.5331, 0.1951, 0.5329, 0.1951, 0.528, 0.204, 0.528, 0.2001, 0.5281, 0.1999, 0.5281, 0.2041, 0.5242, 0.1963, 0.5242, 0.2002, 0.5241, 0.2002, 0.5241, 0.1961, 0.5254, 0.2018, 0.5254, 0.2015, 0.5255, 0.2014, 0.5255, 0.2018, 0.5299, 0.2053, 0.5299, 0.205, 0.5301, 0.205, 0.5301, 0.2053, 0.525, 0.2036, 0.525, 0.2038, 0.5248, 0.204, 0.5247, 0.2038, 0.5272, 0.2048, 0.5272, 0.2052, 0.527, 0.2052, 0.527, 0.2048, 0.5248, 0.204, 0.5247, 0.2043, 0.5245, 0.2043, 0.5247, 0.2038, 0.5272, 0.2052, 0.5272, 0.2055, 0.527, 0.2055, 0.527, 0.2052, 0.5247, 0.2043, 0.5248, 0.2047, 0.5247, 0.2049, 0.5245, 0.2043, 0.5306, 0.205, 0.5306, 0.2053, 0.5304, 0.2053, 0.5304, 0.205, 0.5248, 0.2047, 0.525, 0.2049, 0.525, 0.2051, 0.5247, 0.2049, 0.5251, 0.2032, 0.525, 0.2026, 0.5252, 0.2026, 0.5253, 0.2031, 0.5314, 0.2046, 0.5312, 0.2047, 0.5312, 0.2043, 0.5311, 0.2038, 0.5313, 0.2038, 0.5313, 0.2042, 0.5311, 0.2042, 0.5311, 0.2038, 0.5311, 0.2031, 0.5313, 0.2032, 0.5313, 0.2038, 0.5314, 0.2046, 0.5312, 0.2043, 0.5314, 0.2042, 0.5251, 0.2032, 0.5253, 0.2031, 0.5254, 0.2035, 0.5253, 0.2036, 0.5298, 0.2021, 0.5297, 0.2026, 0.5296, 0.2026, 0.5297, 0.202, 0.5314, 0.2046, 0.5314, 0.2042, 0.5315, 0.2045, 0.5324, 0.2042, 0.5326, 0.2042, 0.5326, 0.2047, 0.5324, 0.2047, 0.5308, 0.2038, 0.5308, 0.2032, 0.5311, 0.2031, 0.5311, 0.2038, 0.5314, 0.2046, 0.5315, 0.2045, 0.5315, 0.2049, 0.5326, 0.2042, 0.5328, 0.2042, 0.5328, 0.2047, 0.5326, 0.2047, 0.5326, 0.2042, 0.5326, 0.2038, 0.5328, 0.2037, 0.5328, 0.2042, 0.5314, 0.2046, 0.5315, 0.2049, 0.5314, 0.205, 0.5298, 0.2021, 0.5297, 0.202, 0.5298, 0.2016, 0.53, 0.2017, 0.5324, 0.2042, 0.5324, 0.2037, 0.5326, 0.2038, 0.5326, 0.2042, 0.5314, 0.2046, 0.5314, 0.205, 0.5312, 0.2047, 0.5308, 0.2038, 0.5311, 0.2038, 0.5311, 0.2042, 0.5308, 0.2042, 0.5308, 0.2032, 0.5309, 0.2025, 0.5311, 0.2024, 0.5311, 0.2031, 0.5311, 0.2031, 0.5311, 0.2024, 0.5313, 0.2025, 0.5313, 0.2032, 0.525, 0.2026, 0.525, 0.2019, 0.5251, 0.202, 0.5252, 0.2026, 0.5324, 0.2037, 0.5324, 0.2031, 0.5326, 0.2032, 0.5326, 0.2038, 0.5326, 0.2038, 0.5326, 0.2032, 0.5328, 0.2031, 0.5328, 0.2037, 0.5297, 0.2026, 0.5297, 0.2032, 0.5295, 0.2033, 0.5296, 0.2026, 0.5309, 0.2025, 0.5309, 0.2017, 0.5311, 0.2016, 0.5311, 0.2024, 0.5311, 0.2024, 0.5311, 0.2016, 0.5312, 0.2017, 0.5313, 0.2025, 0.525, 0.2019, 0.525, 0.2009, 0.5251, 0.2011, 0.5251, 0.202, 0.5324, 0.2031, 0.5325, 0.2024, 0.5326, 0.2025, 0.5326, 0.2032, 0.5326, 0.2032, 0.5326, 0.2025, 0.5328, 0.2024, 0.5328, 0.2031, 0.5297, 0.2032, 0.5297, 0.2041, 0.5296, 0.2042, 0.5295, 0.2033, 0.5297, 0.2041, 0.5298, 0.2046, 0.5298, 0.2048, 0.5296, 0.2042, 0.5244, 0.2037, 0.5243, 0.2042, 0.5242, 0.2042, 0.5242, 0.2037, 0.5242, 0.2037, 0.5242, 0.2042, 0.5241, 0.2042, 0.5241, 0.2037, 0.525, 0.2009, 0.5252, 0.2004, 0.5253, 0.2006, 0.5251, 0.2011, 0.527, 0.2048, 0.5271, 0.2043, 0.5272, 0.2043, 0.5272, 0.2047, 0.5272, 0.2047, 0.5272, 0.2043, 0.5273, 0.2043, 0.5273, 0.2048, 0.5243, 0.2042, 0.5243, 0.2045, 0.5242, 0.2045, 0.5242, 0.2042, 0.5242, 0.2042, 0.5242, 0.2045, 0.5241, 0.2045, 0.5241, 0.2042, 0.5252, 0.2004, 0.5254, 0.2002, 0.5254, 0.2004, 0.5253, 0.2006, 0.5271, 0.2043, 0.5271, 0.2041, 0.5272, 0.2041, 0.5272, 0.2043, 0.5272, 0.2043, 0.5272, 0.2041, 0.5273, 0.2041, 0.5273, 0.2043, 0.5298, 0.2046, 0.53, 0.2048, 0.5299, 0.205, 0.5298, 0.2048, 0.5254, 0.2021, 0.5254, 0.2018, 0.5255, 0.2018, 0.5255, 0.2021, 0.529, 0.203, 0.529, 0.2027, 0.529, 0.2027, 0.529, 0.203, 0.5317, 0.2025, 0.5317, 0.2022, 0.5318, 0.2022, 0.5318, 0.2025, 0.5318, 0.2028, 0.5318, 0.2031, 0.5317, 0.2031, 0.5317, 0.2028, 0.529, 0.203, 0.529, 0.2027, 0.5291, 0.2027, 0.5291, 0.203, 0.5254, 0.2021, 0.5254, 0.2018, 0.5254, 0.2018, 0.5254, 0.2021, 0.5297, 0.2051, 0.5297, 0.205, 0.5297, 0.2052, 0.5297, 0.2052, 0.5297, 0.2051, 0.5297, 0.205, 0.5297, 0.205, 0.5297, 0.2051, 0.5296, 0.2051, 0.5296, 0.2051, 0.5297, 0.205, 0.5297, 0.2051, 0.5296, 0.2052, 0.5296, 0.2052, 0.5296, 0.2051, 0.5296, 0.2051, 0.5296, 0.2052, 0.5297, 0.2053, 0.5296, 0.2052, 0.5296, 0.2052, 0.5297, 0.2052, 0.5297, 0.2052, 0.5297, 0.2053, 0.5296, 0.2052, 0.5254, 0.2035, 0.5254, 0.2036, 0.5254, 0.2035, 0.5254, 0.2035, 0.5255, 0.2035, 0.5254, 0.2036, 0.5254, 0.2035, 0.5255, 0.2035, 0.5255, 0.2035, 0.5254, 0.2035, 0.5254, 0.2034, 0.5255, 0.2035, 0.5254, 0.2035, 0.5254, 0.2034, 0.5254, 0.2034, 0.5254, 0.2035, 0.5254, 0.2035, 0.5254, 0.2034, 0.5324, 0.1903, 0.5324, 0.1896, 0.5326, 0.1896, 0.5326, 0.1903, 0.5259, 0.2002, 0.5264, 0.2002, 0.5264, 0.2036, 0.5259, 0.2036, 0.5245, 0.2045, 0.5245, 0.2053, 0.5243, 0.2053, 0.5243, 0.2045, 0.5232, 0.2037, 0.5228, 0.2037, 0.5228, 0.2002, 0.5232, 0.2002, 0.5333, 0.1985, 0.5333, 0.2019, 0.5331, 0.2019, 0.5331, 0.1985, 0.5331, 0.19, 0.5331, 0.1865, 0.5333, 0.1865, 0.5333, 0.19, 0.5232, 0.205, 0.5234, 0.2048, 0.5234, 0.2052, 0.5291, 0.1974, 0.529, 0.1974, 0.529, 0.1971, 0.5291, 0.1971, 0.5254, 0.203, 0.5254, 0.2034, 0.5254, 0.2034, 0.5254, 0.203, 0.5232, 0.205, 0.5232, 0.2046, 0.5234, 0.2048, 0.5318, 0.2028, 0.5318, 0.2029, 0.5318, 0.2031, 0.5318, 0.2031, 0.5291, 0.196, 0.5291, 0.1963, 0.529, 0.1963, 0.529, 0.196, 0.5232, 0.205, 0.5234, 0.2052, 0.5232, 0.2054, 0.5305, 0.1865, 0.5305, 0.1866, 0.5303, 0.1866, 0.5303, 0.1865, 0.5318, 0.2023, 0.5318, 0.2026, 0.5318, 0.2026, 0.5318, 0.2023, 0.5238, 0.2051, 0.5238, 0.2052, 0.5238, 0.2048, 0.5238, 0.2048, 0.5293, 0.1866, 0.5293, 0.1964, 0.5292, 0.1964, 0.5292, 0.1866, 0.5238, 0.2048, 0.5238, 0.2048, 0.524, 0.2046, 0.5308, 0.1866, 0.5308, 0.1964, 0.5305, 0.1964, 0.5305, 0.1866, 0.524, 0.2054, 0.5238, 0.2052, 0.5238, 0.2051, 0.5295, 0.1866, 0.5295, 0.1964, 0.5293, 0.1964, 0.5293, 0.1866, 0.5291, 0.1982, 0.529, 0.1982, 0.529, 0.1979, 0.5291, 0.1979, 0.5308, 0.1865, 0.5308, 0.1866, 0.5305, 0.1866, 0.5305, 0.1865, 0.5291, 0.2052, 0.5291, 0.2052, 0.5292, 0.205, 0.528, 0.2047, 0.5279, 0.2047, 0.5279, 0.2044, 0.528, 0.2044, 0.5292, 0.2057, 0.5291, 0.2055, 0.5291, 0.2054, 0.5291, 0.2054, 0.5291, 0.2055, 0.5291, 0.2052, 0.5291, 0.2052, 0.5281, 0.2049, 0.5281, 0.205, 0.5279, 0.2047, 0.528, 0.2047, 0.5308, 0.1964, 0.5308, 0.1965, 0.5305, 0.1964, 0.5305, 0.1964, 0.5305, 0.1866, 0.5305, 0.1964, 0.5303, 0.1964, 0.5303, 0.1866, 0.5296, 0.1866, 0.5296, 0.1964, 0.5295, 0.1964, 0.5295, 0.1866, 0.534, 0.7576, 0.5345, 0.7576, 0.5344, 0.7579, 0.534, 0.7579, 0.5331, 0.7581, 0.5331, 0.7589, 0.5329, 0.7589, 0.5329, 0.7582, 0.534, 0.7582, 0.5344, 0.7582, 0.5345, 0.7585, 0.534, 0.7585, 0.5305, 0.1964, 0.5305, 0.1964, 0.5303, 0.1965, 0.5303, 0.1964, 0.528, 0.2044, 0.5279, 0.2044, 0.5281, 0.2041, 0.5281, 0.2042, 0.5328, 0.1905, 0.5326, 0.1906, 0.5326, 0.1903, 0.5328, 0.1905, 0.5326, 0.1903, 0.5328, 0.19, 0.5328, 0.1905, 0.5328, 0.191, 0.5326, 0.1906, 0.534, 0.7579, 0.5344, 0.7579, 0.5344, 0.7582, 0.534, 0.7582, 0.5334, 0.7582, 0.5334, 0.7589, 0.5331, 0.7589, 0.5331, 0.7581, 0.5218, 0.2046, 0.5215, 0.2006, 0.5226, 0.2046, 0.5237, 0.2002, 0.5229, 0.2002, 0.524, 0.1963, 0.5223, 0.2048, 0.5226, 0.2046, 0.5226, 0.2053, 0.5223, 0.2051, 0.5263, 0.1997, 0.5264, 0.1996, 0.5264, 0.2, 0.5263, 0.2, 0.524, 0.2002, 0.5237, 0.2002, 0.524, 0.1963, 0.5215, 0.2046, 0.5215, 0.2006, 0.5218, 0.2046, 0.5289, 0.1953, 0.5289, 0.1997, 0.5285, 0.1997, 0.5285, 0.1953, 0.5229, 0.2002, 0.5228, 0.2002, 0.5241, 0.1959, 0.524, 0.1963, 0.5325, 0.2019, 0.5327, 0.2017, 0.5327, 0.2024, 0.5325, 0.2022, 0.5215, 0.2006, 0.5214, 0.2002, 0.5228, 0.2046, 0.5226, 0.2046, 0.5328, 0.1906, 0.5328, 0.1865, 0.5331, 0.1865, 0.5331, 0.1906, 0.5215, 0.2046, 0.5214, 0.2046, 0.5214, 0.2005, 0.5215, 0.2006, 0.524, 0.1963, 0.5241, 0.1961, 0.5241, 0.2002, 0.524, 0.2002, 0.5255, 0.2014, 0.5254, 0.2014, 0.5254, 0.201, 0.5255, 0.2011, 0.5337, 0.7624, 0.5338, 0.7624, 0.5338, 0.7628, 0.5337, 0.7628, 0.5289, 0.7626, 0.5286, 0.7624, 0.5287, 0.7622, 0.5289, 0.7624, 0.5358, 0.7622, 0.536, 0.7622, 0.536, 0.7625, 0.5358, 0.7625, 0.5287, 0.7622, 0.5286, 0.7624, 0.5284, 0.7618, 0.5286, 0.7618, 0.5358, 0.7625, 0.536, 0.7625, 0.53, 0.7573, 0.5358, 0.7629, 0.5286, 0.7618, 0.5284, 0.7618, 0.5286, 0.7613, 0.5287, 0.7614, 0.5343, 0.7629, 0.5342, 0.7629, 0.5342, 0.7625, 0.5343, 0.7625, 0.5287, 0.7614, 0.5286, 0.7613, 0.5289, 0.7611, 0.5289, 0.7613, 0.5247, 0.2032, 0.5246, 0.2026, 0.5247, 0.2026, 0.5248, 0.2031, 0.5317, 0.2046, 0.5315, 0.2047, 0.5315, 0.2043, 0.5306, 0.2038, 0.5308, 0.2038, 0.5308, 0.2042, 0.5306, 0.2042, 0.5306, 0.2038, 0.5306, 0.2031, 0.5308, 0.2032, 0.5308, 0.2038, 0.5317, 0.2046, 0.5315, 0.2043, 0.5317, 0.2042, 0.5247, 0.2032, 0.5248, 0.2031, 0.525, 0.2035, 0.5248, 0.2036, 0.5303, 0.2021, 0.5302, 0.2026, 0.53, 0.2026, 0.5301, 0.202, 0.5317, 0.2046, 0.5317, 0.2042, 0.5318, 0.2045, 0.5328, 0.187, 0.5326, 0.187, 0.5326, 0.1865, 0.5328, 0.1865, 0.5304, 0.2038, 0.5304, 0.2032, 0.5306, 0.2031, 0.5306, 0.2038, 0.5317, 0.2046, 0.5318, 0.2045, 0.5318, 0.2049, 0.5326, 0.187, 0.5324, 0.187, 0.5324, 0.1865, 0.5326, 0.1865, 0.5326, 0.187, 0.5326, 0.1874, 0.5324, 0.1875, 0.5324, 0.187, 0.5317, 0.2046, 0.5318, 0.2049, 0.5317, 0.205, 0.5303, 0.2021, 0.5301, 0.202, 0.5303, 0.2016, 0.5304, 0.2017, 0.5328, 0.187, 0.5328, 0.1875, 0.5326, 0.1874, 0.5326, 0.187, 0.5317, 0.2046, 0.5317, 0.205, 0.5315, 0.2047, 0.5304, 0.2038, 0.5306, 0.2038, 0.5306, 0.2042, 0.5304, 0.2042, 0.5304, 0.2032, 0.5304, 0.2025, 0.5306, 0.2024, 0.5306, 0.2031, 0.5306, 0.2031, 0.5306, 0.2024, 0.5308, 0.2025, 0.5308, 0.2032, 0.5246, 0.2026, 0.5245, 0.2019, 0.5247, 0.202, 0.5247, 0.2026, 0.5328, 0.1875, 0.5328, 0.1881, 0.5326, 0.188, 0.5326, 0.1874, 0.5326, 0.1874, 0.5326, 0.188, 0.5324, 0.1881, 0.5324, 0.1875, 0.5302, 0.2026, 0.5301, 0.2032, 0.53, 0.2033, 0.53, 0.2026, 0.5304, 0.2025, 0.5305, 0.2017, 0.5306, 0.2016, 0.5306, 0.2024, 0.5306, 0.2024, 0.5306, 0.2016, 0.5308, 0.2017, 0.5308, 0.2025, 0.5245, 0.2019, 0.5246, 0.2009, 0.5247, 0.2011, 0.5247, 0.202, 0.5328, 0.1881, 0.5328, 0.1888, 0.5326, 0.1887, 0.5326, 0.188, 0.5326, 0.188, 0.5326, 0.1887, 0.5325, 0.1888, 0.5324, 0.1881, 0.5301, 0.2032, 0.5301, 0.2041, 0.53, 0.2042, 0.53, 0.2033, 0.5301, 0.2041, 0.5303, 0.2046, 0.5302, 0.2048, 0.53, 0.2042, 0.527, 0.2041, 0.527, 0.2046, 0.5269, 0.2046, 0.5269, 0.2041, 0.5269, 0.2041, 0.5269, 0.2046, 0.5268, 0.2046, 0.5267, 0.2041, 0.5246, 0.2009, 0.5248, 0.2004, 0.5248, 0.2006, 0.5247, 0.2011, 0.5304, 0.205, 0.5304, 0.2045, 0.5305, 0.2045, 0.5305, 0.2049, 0.5305, 0.2049, 0.5305, 0.2045, 0.5307, 0.2045, 0.5307, 0.205, 0.527, 0.2046, 0.527, 0.2049, 0.5269, 0.2049, 0.5269, 0.2046, 0.5269, 0.2046, 0.5269, 0.2049, 0.5268, 0.2049, 0.5268, 0.2046, 0.5248, 0.2004, 0.5249, 0.2002, 0.525, 0.2004, 0.5248, 0.2006, 0.5304, 0.2045, 0.5304, 0.2042, 0.5305, 0.2042, 0.5305, 0.2045, 0.5305, 0.2045, 0.5305, 0.2042, 0.5306, 0.2042, 0.5307, 0.2045, 0.5303, 0.2046, 0.5304, 0.2048, 0.5303, 0.205, 0.5302, 0.2048, 0.5254, 0.203, 0.5254, 0.2027, 0.5255, 0.2027, 0.5255, 0.203, 0.5254, 0.2024, 0.5254, 0.2021, 0.5254, 0.2021, 0.5254, 0.2024, 0.5318, 0.2016, 0.5318, 0.2019, 0.5317, 0.2019, 0.5317, 0.2016, 0.5318, 0.2034, 0.5318, 0.2037, 0.5317, 0.2037, 0.5317, 0.2034, 0.5254, 0.2024, 0.5254, 0.2021, 0.5255, 0.2021, 0.5255, 0.2024, 0.5254, 0.203, 0.5254, 0.2027, 0.5254, 0.2027, 0.5254, 0.203, 0.532, 0.197, 0.532, 0.197, 0.532, 0.1972, 0.532, 0.1971, 0.5319, 0.197, 0.5319, 0.1969, 0.532, 0.197, 0.532, 0.197, 0.5319, 0.1971, 0.5318, 0.197, 0.5319, 0.1969, 0.5319, 0.197, 0.5319, 0.1971, 0.5318, 0.1972, 0.5318, 0.197, 0.5319, 0.1971, 0.5319, 0.1972, 0.5319, 0.1973, 0.5318, 0.1972, 0.5319, 0.1971, 0.532, 0.1971, 0.532, 0.1972, 0.5319, 0.1973, 0.5319, 0.1972, 0.529, 0.2035, 0.529, 0.2034, 0.5291, 0.2035, 0.529, 0.2035, 0.529, 0.2034, 0.529, 0.2034, 0.529, 0.2035, 0.529, 0.2035, 0.529, 0.2034, 0.529, 0.2035, 0.529, 0.2036, 0.529, 0.2035, 0.529, 0.2035, 0.5291, 0.2035, 0.529, 0.2036, 0.529, 0.2035, 0.5291, 0.2035, 0.5291, 0.2035, 0.5216, 0.2046, 0.5216, 0.2053, 0.5214, 0.2053, 0.5214, 0.2046, 0.5236, 0.2037, 0.5232, 0.2037, 0.5232, 0.2002, 0.5236, 0.2002, 0.5324, 0.1896, 0.5324, 0.1888, 0.5326, 0.1888, 0.5326, 0.1896, 0.529, 0.2031, 0.5286, 0.2031, 0.5286, 0.1997, 0.529, 0.1997, 0.5329, 0.1985, 0.5329, 0.1951, 0.5331, 0.1951, 0.5331, 0.1985, 0.5333, 0.1951, 0.5333, 0.1985, 0.5331, 0.1985, 0.5331, 0.1951, 0.526, 0.205, 0.5262, 0.2048, 0.5262, 0.2052, 0.5291, 0.1969, 0.529, 0.1969, 0.529, 0.1966, 0.5291, 0.1966, 0.5255, 0.203, 0.5255, 0.2034, 0.5254, 0.2034, 0.5254, 0.203, 0.526, 0.205, 0.526, 0.2046, 0.5262, 0.2048, 0.5318, 0.2033, 0.5318, 0.2033, 0.5318, 0.2036, 0.5318, 0.2036, 0.5291, 0.1953, 0.5291, 0.1957, 0.529, 0.1957, 0.529, 0.1953, 0.526, 0.205, 0.5262, 0.2052, 0.526, 0.2054, 0.53, 0.1865, 0.53, 0.1866, 0.5297, 0.1866, 0.5297, 0.1865, 0.5255, 0.2037, 0.5255, 0.2034, 0.5255, 0.2034, 0.5255, 0.2037, 0.5235, 0.2051, 0.5234, 0.2052, 0.5234, 0.2048, 0.5235, 0.2048, 0.5311, 0.1866, 0.5311, 0.1964, 0.5309, 0.1964, 0.5309, 0.1866, 0.5235, 0.2048, 0.5234, 0.2048, 0.5236, 0.2046, 0.5302, 0.1866, 0.5302, 0.1964, 0.53, 0.1964, 0.53, 0.1866, 0.5236, 0.2054, 0.5234, 0.2052, 0.5235, 0.2051, 0.5312, 0.1866, 0.5312, 0.1964, 0.5311, 0.1964, 0.5311, 0.1866, 0.5291, 0.1985, 0.529, 0.1985, 0.529, 0.1982, 0.5291, 0.1982, 0.5302, 0.1865, 0.5302, 0.1866, 0.53, 0.1866, 0.53, 0.1865, 0.5244, 0.2039, 0.5244, 0.2039, 0.5245, 0.2037, 0.5326, 0.2004, 0.5325, 0.2004, 0.5325, 0.2001, 0.5326, 0.2001, 0.5245, 0.2044, 0.5244, 0.2042, 0.5244, 0.2041, 0.5244, 0.2041, 0.5244, 0.2042, 0.5244, 0.2039, 0.5244, 0.2039, 0.5327, 0.2006, 0.5327, 0.2007, 0.5325, 0.2004, 0.5326, 0.2004, 0.5302, 0.1964, 0.5303, 0.1965, 0.53, 0.1964, 0.53, 0.1964, 0.53, 0.1866, 0.53, 0.1964, 0.5297, 0.1964, 0.5297, 0.1866, 0.5314, 0.1866, 0.5314, 0.1964, 0.5312, 0.1964, 0.5312, 0.1866, 0.5267, 0.7663, 0.5262, 0.7663, 0.5262, 0.766, 0.5267, 0.766, 0.5326, 0.7581, 0.5326, 0.7589, 0.5323, 0.7589, 0.5323, 0.7582, 0.5267, 0.7656, 0.5262, 0.7656, 0.5262, 0.7653, 0.5267, 0.7653, 0.53, 0.1964, 0.53, 0.1964, 0.5297, 0.1965, 0.5297, 0.1964, 0.5326, 0.2001, 0.5325, 0.2001, 0.5327, 0.1998, 0.5327, 0.1999, 0.5328, 0.2003, 0.5327, 0.2004, 0.5327, 0.2001, 0.5328, 0.2003, 0.5327, 0.2001, 0.5328, 0.1998, 0.5328, 0.2003, 0.5328, 0.2007, 0.5327, 0.2004, 0.5267, 0.766, 0.5262, 0.766, 0.5262, 0.7656, 0.5267, 0.7656, 0.5329, 0.7582, 0.5329, 0.7589, 0.5326, 0.7589, 0.5326, 0.7581, 0.5218, 0.2002, 0.5215, 0.1963, 0.5226, 0.2002, 0.5301, 0.2016, 0.5293, 0.2016, 0.5304, 0.1977, 0.5324, 0.1905, 0.5326, 0.1903, 0.5326, 0.191, 0.5324, 0.1908, 0.529, 0.1997, 0.5291, 0.1997, 0.5291, 0.2001, 0.529, 0.2, 0.5304, 0.2016, 0.5301, 0.2016, 0.5304, 0.1977, 0.5215, 0.2002, 0.5215, 0.1963, 0.5218, 0.2002, 0.5281, 0.1997, 0.5281, 0.1953, 0.5285, 0.1953, 0.5285, 0.1997, 0.5293, 0.2016, 0.5291, 0.2016, 0.5304, 0.1973, 0.5304, 0.1977, 0.5272, 0.205, 0.5274, 0.2048, 0.5274, 0.2055, 0.5272, 0.2053, 0.5215, 0.1963, 0.5214, 0.1959, 0.5228, 0.2002, 0.5226, 0.2002, 0.5329, 0.191, 0.5329, 0.1951, 0.5326, 0.1951, 0.5326, 0.191, 0.5215, 0.2002, 0.5214, 0.2002, 0.5214, 0.1961, 0.5215, 0.1963, 0.5304, 0.1977, 0.5304, 0.1975, 0.5305, 0.2016, 0.5304, 0.2016, 0.529, 0.2017, 0.5291, 0.2017, 0.5291, 0.2021, 0.529, 0.202, 0.5334, 0.7628, 0.5332, 0.7628, 0.5332, 0.7624, 0.5334, 0.7624, 0.5294, 0.7627, 0.5291, 0.7624, 0.5292, 0.7623, 0.5294, 0.7624, 0.5312, 0.763, 0.5311, 0.763, 0.5311, 0.7627, 0.5312, 0.7627, 0.5292, 0.7623, 0.5291, 0.7624, 0.529, 0.7619, 0.5291, 0.7619, 0.5312, 0.7627, 0.5311, 0.7627, 0.5311, 0.7623, 0.5312, 0.7623, 0.5291, 0.7619, 0.529, 0.7619, 0.5291, 0.7614, 0.5292, 0.7615, 0.5343, 0.7625, 0.5345, 0.7625, 0.5345, 0.7629, 0.5343, 0.7629, 0.5292, 0.7615, 0.5291, 0.7614, 0.5294, 0.7611, 0.5294, 0.7614, 0.532, 0.1977, 0.5321, 0.1978, 0.532, 0.1983, 0.5319, 0.1982, 0.5311, 0.2046, 0.5312, 0.2043, 0.5312, 0.2047, 0.5323, 0.1931, 0.5323, 0.1936, 0.5321, 0.1936, 0.5321, 0.1931, 0.5323, 0.1931, 0.5321, 0.1931, 0.5321, 0.1925, 0.5323, 0.1925, 0.5311, 0.2046, 0.5311, 0.2042, 0.5312, 0.2043, 0.532, 0.1977, 0.5321, 0.1973, 0.5323, 0.1974, 0.5321, 0.1978, 0.5266, 0.1987, 0.5265, 0.1988, 0.5264, 0.1982, 0.5265, 0.1982, 0.5311, 0.2046, 0.531, 0.2045, 0.5311, 0.2042, 0.5286, 0.2035, 0.5286, 0.2031, 0.5288, 0.2031, 0.5288, 0.2035, 0.5325, 0.1931, 0.5323, 0.1931, 0.5323, 0.1925, 0.5325, 0.1925, 0.5311, 0.2046, 0.531, 0.2049, 0.531, 0.2045, 0.5288, 0.2035, 0.5288, 0.2031, 0.529, 0.2031, 0.529, 0.2035, 0.5288, 0.2035, 0.529, 0.2035, 0.529, 0.204, 0.5288, 0.204, 0.5311, 0.2046, 0.5311, 0.205, 0.531, 0.2049, 0.5266, 0.1987, 0.5267, 0.1991, 0.5266, 0.1992, 0.5265, 0.1988, 0.5286, 0.2035, 0.5288, 0.2035, 0.5288, 0.204, 0.5286, 0.204, 0.5311, 0.2046, 0.5312, 0.2047, 0.5311, 0.205, 0.5325, 0.1931, 0.5325, 0.1936, 0.5323, 0.1936, 0.5323, 0.1931, 0.5325, 0.1925, 0.5323, 0.1925, 0.5323, 0.1918, 0.5325, 0.1919, 0.5323, 0.1925, 0.5321, 0.1925, 0.5321, 0.1919, 0.5323, 0.1918, 0.5319, 0.1982, 0.532, 0.1983, 0.532, 0.1989, 0.5318, 0.199, 0.5286, 0.204, 0.5288, 0.204, 0.5288, 0.2045, 0.5286, 0.2046, 0.5288, 0.204, 0.529, 0.204, 0.529, 0.2046, 0.5288, 0.2045, 0.5265, 0.1982, 0.5264, 0.1982, 0.5263, 0.1975, 0.5264, 0.1976, 0.5325, 0.1919, 0.5323, 0.1918, 0.5323, 0.191, 0.5324, 0.1911, 0.5323, 0.1918, 0.5321, 0.1919, 0.5321, 0.1911, 0.5323, 0.191, 0.5318, 0.199, 0.532, 0.1989, 0.532, 0.1997, 0.5319, 0.1999, 0.5286, 0.2046, 0.5288, 0.2045, 0.5288, 0.2053, 0.5286, 0.2054, 0.5288, 0.2045, 0.529, 0.2046, 0.5289, 0.2054, 0.5288, 0.2053, 0.5264, 0.1976, 0.5263, 0.1975, 0.5263, 0.1966, 0.5265, 0.1967, 0.5265, 0.1967, 0.5263, 0.1966, 0.5265, 0.1961, 0.5266, 0.1962, 0.5318, 0.204, 0.532, 0.2039, 0.532, 0.2045, 0.5319, 0.2045, 0.532, 0.2039, 0.5321, 0.204, 0.5321, 0.2045, 0.532, 0.2045, 0.5319, 0.1999, 0.532, 0.1997, 0.5321, 0.2003, 0.5321, 0.2004, 0.5279, 0.2048, 0.5278, 0.2047, 0.5278, 0.2043, 0.5279, 0.2043, 0.5278, 0.2047, 0.5276, 0.2048, 0.5277, 0.2043, 0.5278, 0.2043, 0.5319, 0.2045, 0.532, 0.2045, 0.532, 0.2048, 0.5319, 0.2048, 0.532, 0.2045, 0.5321, 0.2045, 0.5321, 0.2048, 0.532, 0.2048, 0.5321, 0.2004, 0.5321, 0.2003, 0.5323, 0.2005, 0.5322, 0.2006, 0.5279, 0.2043, 0.5278, 0.2043, 0.5278, 0.2041, 0.5279, 0.2041, 0.5278, 0.2043, 0.5277, 0.2043, 0.5277, 0.2041, 0.5278, 0.2041, 0.5266, 0.1962, 0.5265, 0.1961, 0.5267, 0.1959, 0.5267, 0.196, 0.529, 0.2033, 0.529, 0.2033, 0.529, 0.203, 0.529, 0.203, 0.5291, 0.2024, 0.529, 0.2024, 0.529, 0.2021, 0.5291, 0.2021, 0.5318, 0.2022, 0.5317, 0.2022, 0.5317, 0.2019, 0.5318, 0.2019, 0.5317, 0.2025, 0.5318, 0.2025, 0.5318, 0.2028, 0.5317, 0.2028, 0.529, 0.2024, 0.529, 0.2024, 0.529, 0.2021, 0.529, 0.2021, 0.5291, 0.2033, 0.529, 0.2033, 0.529, 0.203, 0.5291, 0.203, 0.5317, 0.1971, 0.5317, 0.1971, 0.5318, 0.1971, 0.5317, 0.1972, 0.5316, 0.1971, 0.5317, 0.1971, 0.5317, 0.1972, 0.5316, 0.1971, 0.5316, 0.197, 0.5316, 0.1971, 0.5316, 0.1971, 0.5316, 0.197, 0.5317, 0.197, 0.5316, 0.197, 0.5316, 0.197, 0.5317, 0.1968, 0.5317, 0.197, 0.5317, 0.197, 0.5317, 0.1968, 0.5318, 0.1969, 0.5317, 0.1971, 0.5317, 0.197, 0.5318, 0.1969, 0.5318, 0.1971, 0.5263, 0.2001, 0.5264, 0.2001, 0.5263, 0.2001, 0.5263, 0.2001, 0.5263, 0.2001, 0.5263, 0.2001, 0.5263, 0.2001, 0.5263, 0.2001, 0.5263, 0.2, 0.5263, 0.2001, 0.5263, 0.2, 0.5263, 0.2, 0.5263, 0.2001, 0.5263, 0.2, 0.5264, 0.2, 0.5263, 0.2001, 0.5264, 0.2, 0.5264, 0.2001, 0.5321, 0.2039, 0.5324, 0.2039, 0.5324, 0.2047, 0.5321, 0.2047, 0.5241, 0.2002, 0.5241, 0.2037, 0.5236, 0.2037, 0.5236, 0.2002, 0.5264, 0.2045, 0.5266, 0.2045, 0.5266, 0.2053, 0.5264, 0.2053, 0.5281, 0.2031, 0.5281, 0.1997, 0.5286, 0.1997, 0.5286, 0.2031, 0.5329, 0.1985, 0.5331, 0.1985, 0.5331, 0.2019, 0.5329, 0.2019, 0.5333, 0.2058, 0.5331, 0.2058, 0.5331, 0.2024, 0.5333, 0.2024, 0.5226, 0.205, 0.5227, 0.2048, 0.5227, 0.2052, 0.5291, 0.1974, 0.5291, 0.1976, 0.529, 0.1976, 0.529, 0.1974, 0.5291, 0.1992, 0.5291, 0.1992, 0.5291, 0.1988, 0.5291, 0.1988, 0.5226, 0.205, 0.5227, 0.2052, 0.5226, 0.2053, 0.5318, 0.2028, 0.5318, 0.2026, 0.5318, 0.2026, 0.5318, 0.2028, 0.5291, 0.1966, 0.529, 0.1966, 0.529, 0.1963, 0.5291, 0.1963, 0.5226, 0.205, 0.5226, 0.2046, 0.5227, 0.2048, 0.5294, 0.1865, 0.5296, 0.1865, 0.5296, 0.1866, 0.5294, 0.1866, 0.5318, 0.202, 0.5318, 0.2019, 0.5318, 0.2023, 0.5318, 0.2023, 0.5322, 0.2049, 0.5322, 0.2052, 0.5321, 0.2052, 0.5321, 0.2048, 0.5306, 0.1866, 0.5308, 0.1866, 0.5308, 0.1964, 0.5306, 0.1964, 0.5322, 0.2052, 0.5323, 0.2054, 0.5321, 0.2052, 0.5292, 0.1866, 0.5294, 0.1866, 0.5294, 0.1964, 0.5292, 0.1964, 0.5323, 0.2047, 0.5322, 0.2049, 0.5321, 0.2048, 0.5305, 0.1866, 0.5306, 0.1866, 0.5306, 0.1964, 0.5305, 0.1964, 0.5291, 0.1985, 0.5291, 0.1988, 0.529, 0.1988, 0.529, 0.1985, 0.5292, 0.1865, 0.5294, 0.1865, 0.5294, 0.1866, 0.5292, 0.1866, 0.5293, 0.2054, 0.5294, 0.2057, 0.5292, 0.2055, 0.5327, 0.1892, 0.5327, 0.1894, 0.5326, 0.1895, 0.5326, 0.1892, 0.5294, 0.205, 0.5293, 0.2052, 0.5292, 0.2052, 0.5293, 0.2052, 0.5293, 0.2054, 0.5292, 0.2055, 0.5292, 0.2052, 0.5328, 0.1889, 0.5327, 0.1892, 0.5326, 0.1892, 0.5328, 0.1888, 0.5292, 0.1964, 0.5294, 0.1964, 0.5294, 0.1964, 0.5291, 0.1965, 0.5294, 0.1866, 0.5296, 0.1866, 0.5296, 0.1964, 0.5294, 0.1964, 0.5303, 0.1866, 0.5305, 0.1866, 0.5305, 0.1964, 0.5303, 0.1964, 0.5262, 0.7653, 0.5262, 0.7657, 0.5258, 0.7657, 0.5258, 0.7653, 0.532, 0.7581, 0.5323, 0.7582, 0.5323, 0.7589, 0.532, 0.7589, 0.5262, 0.766, 0.5262, 0.7663, 0.5258, 0.7663, 0.5258, 0.766, 0.5294, 0.1964, 0.5296, 0.1964, 0.5297, 0.1965, 0.5294, 0.1964, 0.5327, 0.1894, 0.5328, 0.1897, 0.5328, 0.1898, 0.5326, 0.1895, 0.532, 0.1964, 0.5319, 0.1965, 0.5319, 0.1962, 0.532, 0.1964, 0.532, 0.1968, 0.5319, 0.1965, 0.532, 0.1964, 0.5319, 0.1962, 0.532, 0.1959, 0.5262, 0.7657, 0.5262, 0.766, 0.5258, 0.766, 0.5258, 0.7657, 0.5317, 0.7582, 0.532, 0.7581, 0.532, 0.7589, 0.5317, 0.7589, 0.5277, 0.1997, 0.5269, 0.1997, 0.528, 0.1957, 0.5308, 0.2016, 0.5306, 0.1977, 0.5317, 0.2016, 0.5221, 0.2051, 0.5221, 0.2048, 0.5223, 0.2046, 0.5223, 0.2053, 0.5263, 0.1996, 0.5263, 0.1993, 0.5264, 0.1992, 0.5264, 0.1996, 0.5305, 0.2016, 0.5306, 0.1977, 0.5308, 0.2016, 0.528, 0.1997, 0.5277, 0.1997, 0.528, 0.1957, 0.5259, 0.1959, 0.5263, 0.1959, 0.5263, 0.2002, 0.5259, 0.2002, 0.5317, 0.2016, 0.5306, 0.1977, 0.5305, 0.1973, 0.5318, 0.2016, 0.5274, 0.2053, 0.5274, 0.205, 0.5276, 0.2048, 0.5276, 0.2055, 0.528, 0.1957, 0.5269, 0.1997, 0.5267, 0.1997, 0.5281, 0.1953, 0.5329, 0.1992, 0.5326, 0.1992, 0.5326, 0.1951, 0.5329, 0.1951, 0.528, 0.1997, 0.528, 0.1957, 0.5281, 0.1956, 0.5281, 0.1997, 0.5306, 0.1977, 0.5305, 0.2016, 0.5305, 0.2016, 0.5305, 0.1975, 0.529, 0.2016, 0.529, 0.2013, 0.5291, 0.2013, 0.5291, 0.2017, 0.5294, 0.7499, 0.5294, 0.7503, 0.5292, 0.7503, 0.5292, 0.7499, 0.5223, 0.7486, 0.5223, 0.7488, 0.5221, 0.749, 0.522, 0.7488, 0.5318, 0.7496, 0.5318, 0.75, 0.5317, 0.75, 0.5317, 0.7496, 0.5221, 0.749, 0.522, 0.7494, 0.5219, 0.7494, 0.522, 0.7488, 0.5318, 0.75, 0.5318, 0.7504, 0.5317, 0.7504, 0.5317, 0.75, 0.522, 0.7494, 0.5221, 0.7497, 0.522, 0.7499, 0.5219, 0.7494, 0.5303, 0.7499, 0.5303, 0.7503, 0.5301, 0.7503, 0.5301, 0.7499, 0.5221, 0.7497, 0.5223, 0.7499, 0.5223, 0.7501, 0.522, 0.7499, 0.5314, 0.1865, 0.5317, 0.1865, 0.5317, 0.1959, 0.5314, 0.1959, 0.5214, 0.1865, 0.5241, 0.1865, 0.5241, 0.1959, 0.5214, 0.1959, 0.5321, 0.1959, 0.5317, 0.1959, 0.5317, 0.1865, 0.5321, 0.1865, 0.5331, 0.1949, 0.5331, 0.191, 0.5332, 0.191, 0.5332, 0.1949, 0.5324, 0.191, 0.5321, 0.191, 0.5321, 0.1865, 0.5324, 0.1865, 0.5264, 0.1992, 0.5267, 0.1992, 0.5267, 0.2037, 0.5264, 0.2037, 0.5322, 0.1972, 0.5321, 0.1973, 0.5321, 0.1971, 0.5323, 0.1974, 0.5324, 0.1973, 0.5324, 0.1975, 0.5289, 0.1996, 0.5289, 0.1992, 0.529, 0.1992, 0.529, 0.1996, 0.5322, 0.1972, 0.5321, 0.1971, 0.5322, 0.1971, 0.5323, 0.1974, 0.5323, 0.1973, 0.5324, 0.1973, 0.529, 0.1996, 0.529, 0.1992, 0.5291, 0.1992, 0.5291, 0.1996, 0.5322, 0.1972, 0.5322, 0.1971, 0.5322, 0.1973, 0.5323, 0.1974, 0.5323, 0.1975, 0.5323, 0.1973, 0.5254, 0.201, 0.5254, 0.2006, 0.5255, 0.2006, 0.5255, 0.201, 0.5322, 0.1972, 0.5322, 0.1973, 0.5321, 0.1973, 0.5323, 0.1974, 0.5324, 0.1975, 0.5323, 0.1975, 0.5255, 0.2002, 0.5255, 0.2006, 0.5254, 0.2006, 0.5254, 0.2002, 0.5323, 0.1972, 0.5322, 0.1971, 0.5324, 0.1971, 0.5321, 0.1972, 0.5321, 0.1971, 0.5321, 0.1973, 0.5314, 0.1972, 0.5314, 0.1968, 0.5315, 0.1968, 0.5315, 0.1972, 0.5323, 0.1972, 0.5324, 0.1971, 0.5324, 0.1973, 0.5321, 0.1972, 0.532, 0.1971, 0.5321, 0.1971, 0.5315, 0.1972, 0.5315, 0.1968, 0.5316, 0.1968, 0.5316, 0.1972, 0.5323, 0.1972, 0.5324, 0.1973, 0.5322, 0.1973, 0.5321, 0.1972, 0.532, 0.1973, 0.532, 0.1971, 0.529, 0.2013, 0.529, 0.2009, 0.5291, 0.2009, 0.5291, 0.2013, 0.5323, 0.1972, 0.5322, 0.1973, 0.5322, 0.1971, 0.5321, 0.1972, 0.5321, 0.1973, 0.532, 0.1973, 0.5291, 0.2005, 0.5291, 0.2009, 0.529, 0.2009, 0.529, 0.2005, 0.5266, 0.1956, 0.5266, 0.1868, 0.5267, 0.1865, 0.5267, 0.1959, 0.5242, 0.1868, 0.5242, 0.1956, 0.5241, 0.1959, 0.5241, 0.1865, 0.5266, 0.1868, 0.5242, 0.1868, 0.5241, 0.1865, 0.5267, 0.1865, 0.5242, 0.1956, 0.5266, 0.1956, 0.5267, 0.1959, 0.5241, 0.1959, 0.5267, 0.1865, 0.5291, 0.1865, 0.5291, 0.1953, 0.5267, 0.1953, 0.5324, 0.2024, 0.5324, 0.1936, 0.5325, 0.1936, 0.5325, 0.2024, 0.5289, 0.1992, 0.5289, 0.1953, 0.529, 0.1953, 0.529, 0.1992, 0.5325, 0.1998, 0.5325, 0.191, 0.5326, 0.191, 0.5326, 0.1998])
me_cube.materials.append(mat_material)
me_cube.use_remesh_preserve_volume = False
me_cube.use_remesh_preserve_attributes = False
me_cube.use_mirror_vertex_groups = False
me_cube.update()

# ---- objects
ob_mirror = bpy.data.objects.new('Mirror', me_cube)
ob_lamp = bpy.data.objects.new('Lamp', light_lamp)
ob_camera = bpy.data.objects.new('Camera', cam_camera)

# ---- transforms, parenting, visibility, modifiers, constraints
ob_mirror.location = (0.0, 0.0, 0.1507)
ob_mirror.lock_rotations_4d = False
ob_mirror.empty_display_type = 'ARROWS'
ob_mirror.lineart.crease_threshold = 0.0
ob_lamp.location = (4.076, 1.005, 5.904)
ob_lamp.rotation_euler = (0.6503, 0.05522, 1.866)
ob_lamp.lock_rotations_4d = False
ob_lamp.empty_display_type = 'ARROWS'
ob_lamp.color = (0.0, 0.0, 0.0, 0.0)
ob_lamp.lineart.crease_threshold = 0.0
ob_camera.location = (7.481, -6.508, 5.344)
ob_camera.rotation_euler = (1.109, 0.01082, 0.8149)
ob_camera.lock_rotations_4d = False
ob_camera.empty_display_type = 'ARROWS'
ob_camera.color = (0.0, 0.0, 0.0, 0.0)
ob_camera.display_type = 'WIRE'
ob_camera.lineart.crease_threshold = 0.0

# ---- collection membership
col_collection_1.objects.link(ob_mirror)
col_collection_1.objects.link(ob_lamp)
col_collection_1.objects.link(ob_camera)

# ---- scene / render settings (as saved in the file)
scene.camera = ob_camera
scene.frame_start = 1; scene.frame_end = 250; scene.frame_set(1)
scene.render.engine = 'CYCLES'
scene.render.resolution_percentage = 50
scene.render.dither_intensity = 0.0
scene.cycles.use_denoising = False
scene.cycles.samples = 128
scene.cycles.sampling_pattern = 'TABULATED_SOBOL'
scene.cycles.light_sampling_threshold = 0.0
scene.cycles.use_adaptive_sampling = False
scene.cycles.use_light_tree = False
scene.cycles.blur_glossy = 0.0
scene.cycles.sample_clamp_indirect = 0.0
scene.view_settings.view_transform = 'Standard'
bpy.context.view_layer.update()
